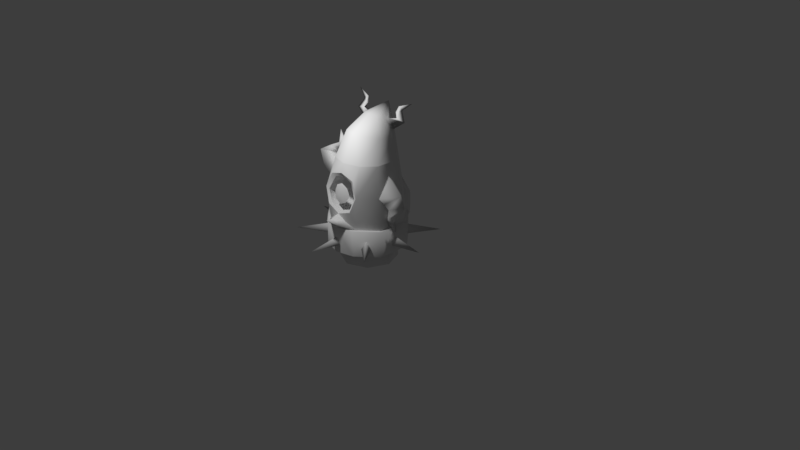 # Source: armos.blend  (saved by Blender 2.79.0; exported with 4.5.12 LTS)
import bpy
from mathutils import Matrix  # noqa: F401  (used for matrix-valued properties, if any)

bpy.ops.wm.read_factory_settings(use_empty=True)
scene = bpy.context.scene
scene.name = 'Scene'

# ---- collections
col_collection_1 = bpy.data.collections.new('Collection 1'); scene.collection.children.link(col_collection_1)

# ---- materials (node trees are filled in below, after node groups)
mat_m0armoss02_t = bpy.data.materials.new('m0ArmoSS02.t')
mat_m0armoss02_t.alpha_threshold = 0.0
mat_m0armoss02_t.use_transparent_shadow = False
mat_m0armoss02_t.specular_color = (0.449, 0.449, 0.449)
mat_m0armoss02_t.roughness = 0.5
mat_m0armoss02_t.specular_intensity = 1.0
mat_material = bpy.data.materials.new('Material')
mat_material.alpha_threshold = 0.0
mat_material.use_transparent_shadow = False
mat_material.roughness = 0.5
mat_m2armoss00_t = bpy.data.materials.new('m2ArmoSS00.t')
mat_m2armoss00_t.alpha_threshold = 0.0
mat_m2armoss00_t.use_transparent_shadow = False
mat_m2armoss00_t.specular_color = (0.449, 0.449, 0.449)
mat_m2armoss00_t.roughness = 0.5
mat_m2armoss00_t.specular_intensity = 1.0

# ---- material node trees

# ---- world
world_world = bpy.data.worlds.new('World'); scene.world = world_world
world_world.color = (0.04696, 0.04696, 0.04696)
world_world.use_sun_shadow = False
world_world.sun_shadow_jitter_overblur = 0.0
world_world.cycles.sampling_method = 'MANUAL'

# ---- cameras
cam_camera = bpy.data.cameras.new('Camera')
cam_camera.clip_end = 100.0
cam_camera.lens = 35.0
cam_camera.sensor_width = 32.0
cam_camera.sensor_height = 18.0
cam_camera.ortho_scale = 7.314
cam_camera.dof.focus_distance = 0.0
cam_camera.dof.aperture_fstop = 128.0

# ---- lights
light_lamp = bpy.data.lights.new('Lamp', 'POINT')
light_lamp.transmission_factor = 0.0
light_lamp.cutoff_distance = 30.0
light_lamp.energy = 100.0
light_lamp.shadow_buffer_clip_start = 1.001
light_lamp.shadow_soft_size = 0.1
light_lamp.shadow_maximum_resolution = 0.006
light_lamp.use_absolute_resolution = True

# ---- meshes
me_n0b0_001 = bpy.data.meshes.new('n0b0.001')
me_n0b0_001.from_pydata([(0.6455, 0.3697, 0.6455), (0.2747, 0.3179, 0.1477), (0.2112, 0.4733, 0.2112), (0.1477, 0.3179, 0.2747), (0.6455, 0.3697, -0.6455), (0.2747, 0.3179, -0.1477), (0.1477, 0.3179, -0.2747), (0.2112, 0.4733, -0.2112), (-0.6455, 0.3697, -0.6455), (-0.1477, 0.3179, -0.2747), (-0.2747, 0.3179, -0.1477), (-0.2112, 0.4733, -0.2112), (0.0, 0.3697, 0.9129), (0.08977, 0.3179, 0.2987), (0.0, 0.4733, 0.2987), (-0.08977, 0.3179, 0.2987), (0.9129, 0.3697, 0.0), (0.2987, 0.3179, 0.08977), (0.2987, 0.3179, -0.08977), (0.2987, 0.4733, 0.0), (-0.9129, 0.3697, 0.0), (-0.2987, 0.3179, -0.08977), (-0.2987, 0.3179, 0.08977), (-0.2987, 0.4733, 0.0), (-0.6455, 0.3697, 0.6455), (-0.2747, 0.3179, 0.1477), (-0.1477, 0.3179, 0.2747), (-0.2112, 0.4733, 0.2112)], [], [(0, 1, 2), (1, 0, 3), (2, 3, 0), (4, 5, 6), (5, 4, 7), (6, 7, 4), (8, 9, 10), (9, 8, 11), (10, 11, 8), (12, 13, 14), (13, 12, 15), (14, 15, 12), (16, 17, 18), (17, 16, 19), (18, 19, 16), (20, 21, 22), (21, 20, 23), (22, 23, 20), (24, 25, 26), (25, 24, 27), (26, 27, 24)])
me_n0b0_001.polygons.foreach_set('use_smooth', [True] * 21)
_k = set([(1, 2), (1, 3), (2, 3), (5, 6), (5, 7), (6, 7), (9, 10), (9, 11), (10, 11), (13, 14), (13, 15), (14, 15), (17, 18), (17, 19), (18, 19), (21, 22), (21, 23), (22, 23), (25, 26), (25, 27), (26, 27)])
me_n0b0_001.attributes.new('sharp_edge', 'BOOLEAN', 'EDGE').data.foreach_set('value', [ (min(e.vertices), max(e.vertices)) in _k for e in me_n0b0_001.edges])
_uv = me_n0b0_001.uv_layers.new(name='UVMap')
_uv.uv.foreach_set('vector', [0.9219, 0.625, 0.9492, 0.6211, 0.9453, 0.6289, 0.9492, 0.6211, 0.9219, 0.625, 0.9453, 0.6211, 0.9453, 0.6289, 0.9453, 0.6211, 0.9219, 0.625, 0.9922, 0.625, 0.9688, 0.6211, 0.9727, 0.6211, 0.9688, 0.6211, 0.9922, 0.625, 0.9688, 0.6289, 0.9727, 0.6211, 0.9688, 0.6289, 0.9922, 0.625, 0.9922, 0.625, 0.9727, 0.6211, 0.9688, 0.6211, 0.9727, 0.6211, 0.9922, 0.625, 0.9688, 0.6289, 0.9688, 0.6211, 0.9688, 0.6289, 0.9922, 0.625, 0.9102, 0.625, 0.9414, 0.6211, 0.9414, 0.6289, 0.9414, 0.6211, 0.9102, 0.625, 0.9414, 0.6211, 0.9414, 0.6289, 0.9414, 0.6211, 0.9102, 0.625, 0.957, 0.625, 0.9531, 0.6211, 0.9648, 0.6211, 0.9531, 0.6211, 0.957, 0.625, 0.957, 0.6289, 0.9648, 0.6211, 0.957, 0.6289, 0.957, 0.625, 0.957, 0.625, 0.9648, 0.6211, 0.9531, 0.6211, 0.9648, 0.6211, 0.957, 0.625, 0.957, 0.6289, 0.9531, 0.6211, 0.957, 0.6289, 0.957, 0.625, 0.9219, 0.625, 0.9492, 0.6211, 0.9453, 0.6211, 0.9492, 0.6211, 0.9219, 0.625, 0.9453, 0.6289, 0.9453, 0.6211, 0.9453, 0.6289, 0.9219, 0.625])
me_n0b0_001.materials.append(mat_m0armoss02_t)
me_n0b0_001.use_remesh_preserve_volume = False
me_n0b0_001.use_remesh_preserve_attributes = False
me_n0b0_001.use_mirror_vertex_groups = False
me_n0b0_001.update()
me_n0b0_001.normals_split_custom_set([tuple(v) for v in zip(*[iter([0.7071, -5.719e-06, 0.7071, 0.7215, -0.493, -0.4862, 0.1177, 0.9861, 0.1177, 0.7215, -0.493, -0.4862, 0.7071, -5.719e-06, 0.7071, -0.4862, -0.493, 0.7215, 0.1177, 0.9861, 0.1177, -0.4862, -0.493, 0.7215, 0.7071, -5.719e-06, 0.7071, 0.7071, -5.515e-06, -0.7071, 0.7215, -0.493, 0.4862, -0.4862, -0.493, -0.7215, 0.7215, -0.493, 0.4862, 0.7071, -5.515e-06, -0.7071, 0.1177, 0.9861, -0.1177, -0.4862, -0.493, -0.7215, 0.1177, 0.9861, -0.1177, 0.7071, -5.515e-06, -0.7071, -0.7071, -5.515e-06, -0.7071, 0.4862, -0.493, -0.7215, -0.7215, -0.493, 0.4862, 0.4862, -0.493, -0.7215, -0.7071, -5.515e-06, -0.7071, -0.1177, 0.9861, -0.1177, -0.7215, -0.493, 0.4862, -0.1177, 0.9861, -0.1177, -0.7071, -5.515e-06, -0.7071, 0.0, 0.0, 1.0, 0.8539, -0.493, 0.1664, 0.0, 0.9861, 0.1664, 0.8539, -0.493, 0.1664, 0.0, 0.0, 1.0, -0.8539, -0.493, 0.1664, 0.0, 0.9861, 0.1664, -0.8539, -0.493, 0.1664, 0.0, 0.0, 1.0, 1.0, 4.085e-07, -4.085e-07, 0.1664, -0.493, 0.8539, 0.1664, -0.493, -0.8539, 0.1664, -0.493, 0.8539, 1.0, 4.085e-07, -4.085e-07, 0.1664, 0.9861, -8.271e-08, 0.1664, -0.493, -0.8539, 0.1664, 0.9861, -8.271e-08, 1.0, 4.085e-07, -4.085e-07, -1.0, 4.085e-07, -4.085e-07, -0.1664, -0.493, -0.8539, -0.1664, -0.493, 0.8539, -0.1664, -0.493, -0.8539, -1.0, 4.085e-07, -4.085e-07, -0.1664, 0.9861, -8.271e-08, -0.1664, -0.493, 0.8539, -0.1664, 0.9861, -8.271e-08, -1.0, 4.085e-07, -4.085e-07, -0.7071, -5.107e-06, 0.7071, -0.7215, -0.493, -0.4862, 0.4862, -0.493, 0.7215, -0.7215, -0.493, -0.4862, -0.7071, -5.107e-06, 0.7071, -0.1177, 0.9861, 0.1177, 0.4862, -0.493, 0.7215, -0.1177, 0.9861, 0.1177, -0.7071, -5.107e-06, 0.7071])] * 3)])
me_n1b3 = bpy.data.meshes.new('n1b3')
me_n1b3.from_pydata([(0.0, 0.3111, -0.565), (-0.2195, 0.4521, -0.4603), (-0.1603, 0.4632, -0.565), (0.0, 0.2548, -0.4603), (0.2195, 0.4521, -0.4603), (0.2195, 0.6175, -0.4603), (0.1603, 0.7693, -0.565), (0.2195, 0.783, -0.4603), (-0.2195, 0.783, -0.4603), (-0.1603, 0.7693, -0.565), (0.0, 0.967, -0.4603), (0.0, 0.9385, -0.565), (0.1603, 0.4632, -0.565), (0.0, 0.4449, -0.6541), (0.07816, 0.5201, -0.6541), (-0.07816, 0.5201, -0.6541), (-0.07816, 0.6938, -0.6541), (0.0, 0.7742, -0.6541), (0.07816, 0.6938, -0.6541), (-0.2195, 0.6175, -0.4603), (0.0, 0.6061, -0.6865)], [], [(0, 1, 2), (1, 0, 3), (4, 3, 0), (5, 6, 7), (6, 5, 4), (2, 8, 9), (8, 2, 1), (9, 10, 11), (10, 9, 8), (6, 10, 7), (10, 6, 11), (12, 13, 14), (13, 12, 0), (15, 0, 2), (0, 15, 13), (16, 2, 9), (2, 16, 15), (17, 9, 11), (16, 9, 17), (18, 11, 6), (11, 18, 17), (12, 18, 6), (18, 12, 14), (6, 4, 12), (8, 1, 19), (0, 12, 4), (20, 18, 14), (17, 18, 20), (16, 17, 20), (15, 16, 20), (13, 15, 20), (20, 14, 13)])
me_n1b3.polygons.foreach_set('use_smooth', [True] * 32)
_k = set([(1, 3), (1, 19), (3, 4), (4, 5), (5, 7), (7, 10), (8, 10), (8, 19)])
me_n1b3.attributes.new('sharp_edge', 'BOOLEAN', 'EDGE').data.foreach_set('value', [ (min(e.vertices), max(e.vertices)) in _k for e in me_n1b3.edges])
_uv = me_n1b3.uv_layers.new(name='UVMap')
_uv.uv.foreach_set('vector', [0.7891, 0.2578, 0.3438, -0.0469, 0.4062, 0.0742, 0.3438, -0.0469, 0.7891, 0.2578, 0.8516, 0.2109, 0.9062, 0.7812, 0.8516, 0.2109, 0.7891, 0.2578, 0.7109, 0.9102, 0.4609, 0.918, 0.5195, 1.039, 0.4609, 0.918, 0.7109, 0.9102, 0.9062, 0.7812, 0.4062, 0.0742, -0.0391, 0.2148, 0.0508, 0.3164, -0.0391, 0.2148, 0.4062, 0.0742, 0.3438, -0.0469, 0.0508, 0.3164, 0.0273, 0.7734, 0.0586, 0.75, 0.0273, 0.7734, 0.0508, 0.3164, -0.0391, 0.2148, 0.4609, 0.918, 0.0273, 0.7734, 0.5195, 1.039, 0.0273, 0.7734, 0.4609, 0.918, 0.0586, 0.75, 0.8164, 0.6797, 0.6328, 0.3633, 0.6445, 0.5703, 0.6328, 0.3633, 0.8164, 0.6797, 0.7891, 0.2578, 0.4453, 0.2734, 0.7891, 0.2578, 0.4062, 0.0742, 0.7891, 0.2578, 0.4453, 0.2734, 0.6328, 0.3633, 0.2422, 0.4102, 0.4062, 0.0742, 0.0508, 0.3164, 0.4062, 0.0742, 0.2422, 0.4102, 0.4453, 0.2734, 0.25, 0.6211, 0.0508, 0.3164, 0.0586, 0.75, 0.2422, 0.4102, 0.0508, 0.3164, 0.25, 0.6211, 0.4414, 0.707, 0.0586, 0.75, 0.4609, 0.918, 0.0586, 0.75, 0.4414, 0.707, 0.25, 0.6211, 0.8164, 0.6797, 0.4414, 0.707, 0.4609, 0.918, 0.4414, 0.707, 0.8164, 0.6797, 0.6445, 0.5703, 0.4609, 0.918, 0.9062, 0.7812, 0.8164, 0.6797, -0.0391, 0.2148, 0.3438, -0.0469, 0.1484, 0.0859, 0.7891, 0.2578, 0.8164, 0.6797, 0.9062, 0.7812, 0.4453, 0.4883, 0.4414, 0.707, 0.6445, 0.5703, 0.25, 0.6211, 0.4414, 0.707, 0.4453, 0.4883, 0.2422, 0.4102, 0.25, 0.6211, 0.4453, 0.4883, 0.4453, 0.2734, 0.2422, 0.4102, 0.4453, 0.4883, 0.6328, 0.3633, 0.4453, 0.2734, 0.4453, 0.4883, 0.4453, 0.4883, 0.6445, 0.5703, 0.6328, 0.3633])
me_n1b3.materials.append(mat_material)
me_n1b3.use_remesh_preserve_volume = False
me_n1b3.use_remesh_preserve_attributes = False
me_n1b3.use_mirror_vertex_groups = False
me_n1b3.update()
me_n1b3.normals_split_custom_set([tuple(v) for v in zip(*[iter([-0.0001771, -0.7767, -0.6299, -0.8102, -0.3298, -0.4846, -0.7225, -0.3382, -0.603, -0.8102, -0.3298, -0.4846, -0.0001771, -0.7767, -0.6299, 0.0, -0.8809, -0.4733, 0.8102, -0.3299, -0.4846, 0.0, -0.8809, -0.4733, -0.0001771, -0.7767, -0.6299, 0.8705, 0.0, -0.4922, 0.7172, 0.3446, -0.6057, 0.7957, 0.3486, -0.4954, 0.7172, 0.3446, -0.6057, 0.8705, 0.0, -0.4922, 0.8102, -0.3299, -0.4846, -0.7225, -0.3382, -0.603, -0.7957, 0.3486, -0.4954, -0.7163, 0.3449, -0.6066, -0.7957, 0.3486, -0.4954, -0.7225, -0.3382, -0.603, -0.8102, -0.3298, -0.4846, -0.7163, 0.3449, -0.6066, -1.012e-07, 0.9361, -0.3517, -0.0002844, 0.8396, -0.5432, -1.012e-07, 0.9361, -0.3517, -0.7163, 0.3449, -0.6066, -0.7957, 0.3486, -0.4954, 0.7172, 0.3446, -0.6057, -1.012e-07, 0.9361, -0.3517, 0.7957, 0.3486, -0.4954, -1.012e-07, 0.9361, -0.3517, 0.7172, 0.3446, -0.6057, -0.0002844, 0.8396, -0.5432, 0.723, -0.338, -0.6025, -0.001987, -0.4551, -0.8904, 0.4968, -0.1973, -0.8451, -0.001987, -0.4551, -0.8904, 0.723, -0.338, -0.6025, -0.0001771, -0.7767, -0.6299, -0.4968, -0.1986, -0.8448, -0.0001771, -0.7767, -0.6299, -0.7225, -0.3382, -0.603, -0.0001771, -0.7767, -0.6299, -0.4968, -0.1986, -0.8448, -0.001987, -0.4551, -0.8904, -0.4941, 0.1709, -0.8525, -0.7225, -0.3382, -0.603, -0.7163, 0.3449, -0.6066, -0.7225, -0.3382, -0.603, -0.4941, 0.1709, -0.8525, -0.4968, -0.1986, -0.8448, -0.003495, 0.402, -0.9156, -0.7163, 0.3449, -0.6066, -0.0002844, 0.8396, -0.5432, -0.4941, 0.1709, -0.8525, -0.7163, 0.3449, -0.6066, -0.003495, 0.402, -0.9156, 0.4941, 0.169, -0.8528, -0.0002844, 0.8396, -0.5432, 0.7172, 0.3446, -0.6057, -0.0002844, 0.8396, -0.5432, 0.4941, 0.169, -0.8528, -0.003495, 0.402, -0.9156, 0.723, -0.338, -0.6025, 0.4941, 0.169, -0.8528, 0.7172, 0.3446, -0.6057, 0.4941, 0.169, -0.8528, 0.723, -0.338, -0.6025, 0.4968, -0.1973, -0.8451, 0.7172, 0.3446, -0.6057, 0.8102, -0.3299, -0.4846, 0.723, -0.338, -0.6025, -0.7957, 0.3486, -0.4954, -0.8102, -0.3298, -0.4846, -1.0, -4.797e-05, -4.371e-08, -0.0001771, -0.7767, -0.6299, 0.723, -0.338, -0.6025, 0.8102, -0.3299, -0.4846, 0.0, -0.002551, -1.0, 0.4941, 0.169, -0.8528, 0.4968, -0.1973, -0.8451, -0.003495, 0.402, -0.9156, 0.4941, 0.169, -0.8528, 0.0, -0.002551, -1.0, -0.4941, 0.1709, -0.8525, -0.003495, 0.402, -0.9156, 0.0, -0.002551, -1.0, -0.4968, -0.1986, -0.8448, -0.4941, 0.1709, -0.8525, 0.0, -0.002551, -1.0, -0.001987, -0.4551, -0.8904, -0.4968, -0.1986, -0.8448, 0.0, -0.002551, -1.0, 0.0, -0.002551, -1.0, 0.4968, -0.1973, -0.8451, -0.001987, -0.4551, -0.8904])] * 3)])
me_n0b0 = bpy.data.meshes.new('n0b0')
me_n0b0.from_pydata([(-0.4925, 1.205, 0.02689), (-0.4022, 1.177, 0.02228), (-0.6361, 1.127, -0.0897), (-0.6396, 1.123, 0.1769), (-0.7222, 1.28, 0.1535), (-0.5237, 1.266, 0.02981), (-0.7183, 1.28, -0.06637), (-0.5433, 1.377, -0.04304), (-0.5457, 1.379, 0.1302), (-0.425, 1.437, 0.08688), (-0.4721, 1.321, 0.03273), (-0.3421, 1.437, 0.03815), (-0.4234, 1.437, 0.0002688), (-0.4389, 1.596, 0.04358), (0.0, 1.701, 0.2209), (0.0, 1.367, 0.3834), (0.1755, 1.69, 0.1729), (0.2872, 1.666, 0.03581), (0.1059, 1.875, -0.06625), (0.1733, 1.853, -0.1297), (0.0, 1.98, -0.3602), (0.1733, 1.833, -0.1878), (0.1733, 1.82, -0.2424), (0.3035, 1.863, -0.2027), (0.3035, 1.844, -0.2538), (0.2598, 1.922, -0.2308), (0.2598, 1.899, -0.2681), (0.2778, 1.991, -0.2634), (0.2778, 1.981, -0.2933), (0.4625, 2.056, -0.3047), (0.3356, 1.95, -0.2647), (0.6281, 1.027, 0.02689), (0.4396, 0.991, -0.1632), (0.4952, 0.9259, -0.0897), (0.4916, 0.9228, 0.1769), (0.5424, 0.8549, 0.1535), (0.6948, 0.8885, 0.02981), (0.4977, 0.7287, 0.1302), (0.5779, 0.727, 0.03273), (0.464, 0.6035, 0.08688), (0.5339, 0.6622, 0.03815), (0.5627, 0.5258, 0.04358), (0.4651, 0.6046, 0.0002688), (-0.2229, 1.367, 0.3213), (-0.1755, 1.69, 0.1729), (-0.1059, 1.875, -0.06625), (-0.1733, 1.853, -0.1297), (-0.1733, 1.833, -0.1878), (-0.1733, 1.82, -0.2424), (-0.3035, 1.844, -0.2538), (-0.4173, 1.828, -0.2289), (-0.3356, 1.95, -0.2647), (-0.2598, 1.922, -0.2308), (-0.2778, 1.991, -0.2634), (-0.2778, 1.981, -0.2933), (-0.4625, 2.056, -0.3047), (-0.3575, 0.5697, 0.3637), (-0.2367, 0.5697, 0.47), (0.2367, 0.2287, 0.47), (0.2367, 0.5697, 0.47), (0.3575, 0.5697, 0.3637), (0.4904, 0.5697, 0.2336), (0.4592, 0.5697, -0.179), (0.4904, 0.5697, 0.00139), (0.4904, 0.5697, -0.1976), (0.4904, 0.2287, 0.00139), (-0.1884, 1.191, 0.408), (-0.1446, 1.156, 0.3879), (-0.2306, 0.978, 0.4237), (-0.2716, 1.001, 0.4383), (-0.1628, 0.8166, 0.4437), (-0.1922, 0.8038, 0.4684), (0.0, 0.7632, 0.4536), (0.1628, 0.8166, 0.4437), (-0.2872, 1.666, 0.03581), (-0.2491, 1.713, -0.2014), (-0.3035, 1.863, -0.2027), (-0.2598, 1.899, -0.2681), (-0.1119, 0.6527, 0.4629), (-0.4592, 0.5697, -0.179), (-0.4396, 0.991, -0.1632), (-0.1059, 1.792, -0.3201), (0.0, 1.786, -0.3564), (0.2178, 0.4598, -0.4565), (0.2486, 0.4598, -0.4565), (-0.2486, 0.4598, -0.4565), (0.2444, 0.5683, 0.4081), (0.2716, 1.001, 0.4383), (0.1922, 0.8038, 0.4684), (0.4396, 0.9849, 0.2136), (0.4592, 0.5697, 0.2114), (0.2442, 1.005, -0.357), (0.2591, 0.5697, -0.3981), (0.2521, 0.7944, -0.3745), (-0.3648, 1.367, -0.1511), (-0.3648, 1.367, 0.153), (-0.4904, 0.2287, 0.2336), (-0.2367, 0.2287, 0.47), (-0.3575, 0.2287, 0.3637), (-0.2498, 0.2287, 0.2451), (-0.4904, 0.2287, 0.00139), (-0.3472, 0.2287, -0.3524), (0.0, 1.248, 0.4161), (0.2229, 1.367, 0.3213), (0.3648, 1.367, 0.153), (0.3928, 1.219, 0.02228), (0.2491, 1.713, -0.2014), (0.1059, 1.792, -0.3201), (0.2872, 1.623, -0.1735), (0.1755, 1.593, -0.3056), (0.3648, 1.367, -0.1511), (0.2072, 1.363, -0.3204), (0.0, 1.578, -0.3686), (-0.1755, 1.593, -0.3056), (-0.2072, 1.363, -0.3204), (-0.4904, 0.5697, 0.2336), (-0.4904, 0.5697, 0.00139), (-0.4904, 0.5697, -0.1976), (-0.3472, 0.5697, -0.3524), (-0.08725, 0.6327, 0.5623), (-0.2444, 0.5683, 0.4081), (0.0, 0.6954, 0.5631), (0.0, 0.7019, 0.6685), (0.08725, 0.6327, 0.5623), (0.0, 0.5697, 0.5315), (0.0, 1.192, 0.3805), (0.1884, 1.191, 0.408), (0.1446, 1.156, 0.3879), (0.2306, 0.978, 0.4237), (-0.2498, 0.2287, -0.245), (-0.3762, 0.1186, 0.0), (-0.2622, 0.1186, -0.2622), (0.0, 0.1186, -0.3762), (0.2622, -1.676e-08, -0.2622), (0.0, 0.1186, 0.3762), (-0.2622, 0.1186, 0.2622), (-0.2622, -1.676e-08, -0.2622), (0.2622, 0.1186, -0.2622), (0.3762, 0.1186, 0.0), (0.3762, 3.725e-09, 0.0), (0.2622, 1.304e-08, 0.2622), (0.2498, 0.2287, -0.245), (0.2486, 0.2287, -0.4565), (0.0, 0.2287, -0.4565), (-0.2486, 0.2287, -0.4565), (0.2622, 0.1186, 0.2622), (0.0, 0.7351, 0.4832), (0.1119, 0.6527, 0.4629), (-0.2486, 0.5697, -0.4565), (-0.2591, 0.5697, -0.3981), (-0.2872, 1.623, -0.1735), (0.2429, 0.7954, -0.4565), (-0.2178, 0.7749, -0.4565), (0.3472, 0.5697, -0.3524), (0.3472, 0.2287, -0.3524), (0.0, 1.007, -0.4565), (-0.2521, 0.7944, -0.3745), (0.0, 1.007, -0.4168), (0.0, 1.363, -0.3877), (-0.2442, 1.005, -0.357), (0.4173, 1.828, -0.2289), (0.5007, 0.728, -0.04304), (0.5462, 0.854, -0.06637), (0.0, 3.725e-09, 0.0), (0.0, -1.676e-08, 0.3762), (-0.2622, 1.304e-08, 0.2622), (0.0, 1.885, -0.03784), (0.0, 1.304e-08, -0.3762), (-0.3762, 3.725e-09, 0.0), (0.0, 0.9546, -0.4565), (-0.159, 0.7626, -0.5537), (0.0, 0.9297, -0.5537), (0.159, 0.7626, -0.5537), (0.2498, 0.2287, 0.2451), (0.0, 0.2287, 0.5315), (0.4904, 0.2287, 0.2336), (0.4904, 0.2287, -0.1976), (-0.4396, 0.9849, 0.2136), (-0.2429, 0.7954, -0.4565), (0.2178, 0.6173, -0.4565), (0.2178, 0.7749, -0.4565), (0.2486, 0.5697, -0.4565), (-0.159, 0.4696, -0.5537), (-0.2178, 0.4598, -0.4565), (0.159, 0.4696, -0.5537), (0.07949, 0.6919, -0.6402), (0.07949, 0.5225, -0.6402), (0.0, 0.7705, -0.6402), (-0.07949, 0.6919, -0.6402), (-0.07949, 0.5225, -0.6402), (-0.4904, 0.2287, -0.1976), (0.0, 0.3166, -0.5537), (0.0, 0.4489, -0.6402), (-0.4592, 0.5697, 0.2114), (0.0, 0.2719, -0.4565), (0.0, 0.6063, -0.671), (-0.2178, 0.6173, -0.4565), (0.3575, 0.2287, 0.3637)], [], [(80, 0, 1), (0, 80, 2), (3, 2, 80), (2, 3, 4), (0, 4, 3), (4, 0, 5), (6, 5, 0), (5, 6, 7), (8, 7, 6), (7, 8, 9), (10, 9, 8), (9, 10, 11), (7, 11, 10), (11, 7, 12), (9, 12, 7), (12, 9, 13), (11, 13, 9), (13, 11, 12), (103, 14, 15), (14, 103, 16), (17, 16, 103), (16, 17, 18), (19, 18, 17), (18, 19, 20), (21, 20, 19), (20, 21, 22), (23, 22, 21), (22, 23, 24), (25, 24, 23), (24, 25, 26), (27, 26, 25), (26, 27, 28), (29, 28, 27), (28, 29, 30), (27, 30, 29), (30, 27, 25), (31, 105, 89), (105, 31, 32), (33, 32, 31), (32, 33, 89), (34, 89, 33), (89, 34, 31), (35, 31, 34), (31, 35, 36), (37, 36, 35), (36, 37, 38), (39, 38, 37), (38, 39, 40), (41, 40, 39), (40, 41, 42), (39, 42, 41), (42, 39, 37), (14, 43, 15), (43, 14, 44), (45, 44, 14), (44, 45, 46), (20, 46, 45), (46, 20, 47), (48, 47, 20), (47, 48, 49), (50, 49, 48), (49, 50, 51), (52, 51, 50), (51, 52, 53), (54, 53, 52), (53, 54, 55), (51, 55, 54), (55, 51, 53), (97, 56, 98), (56, 97, 57), (174, 57, 97), (57, 174, 124), (58, 124, 174), (124, 58, 59), (60, 59, 58), (59, 60, 90), (61, 90, 60), (90, 61, 62), (63, 62, 61), (62, 63, 64), (65, 64, 63), (64, 65, 176), (66, 67, 102), (67, 66, 68), (69, 68, 66), (68, 69, 70), (71, 70, 69), (70, 71, 72), (146, 72, 71), (72, 146, 73), (88, 73, 146), (73, 88, 87), (44, 95, 43), (95, 44, 74), (46, 74, 44), (74, 46, 75), (47, 75, 46), (75, 47, 76), (49, 76, 47), (76, 49, 77), (51, 77, 49), (77, 51, 54), (71, 78, 146), (78, 71, 120), (69, 120, 71), (120, 69, 193), (177, 193, 69), (193, 177, 79), (80, 79, 177), (79, 80, 149), (156, 149, 80), (52, 77, 54), (77, 52, 76), (50, 76, 52), (76, 50, 75), (48, 75, 50), (75, 48, 81), (20, 81, 48), (81, 20, 82), (181, 179, 180), (179, 181, 83), (84, 83, 181), (83, 84, 194), (143, 194, 84), (194, 143, 183), (85, 183, 143), (183, 85, 148), (86, 87, 88), (87, 86, 89), (90, 89, 86), (89, 90, 32), (62, 32, 90), (32, 62, 91), (92, 91, 62), (91, 92, 93), (1, 94, 80), (94, 1, 95), (177, 95, 1), (95, 177, 43), (69, 43, 177), (43, 69, 66), (96, 97, 98), (97, 96, 99), (100, 99, 96), (99, 100, 129), (190, 129, 100), (129, 190, 101), (126, 15, 102), (15, 126, 103), (87, 103, 126), (103, 87, 104), (89, 104, 87), (104, 89, 105), (106, 22, 24), (22, 106, 107), (108, 107, 106), (107, 108, 109), (110, 109, 108), (109, 110, 111), (107, 20, 22), (20, 107, 82), (112, 82, 107), (82, 112, 113), (158, 113, 112), (113, 158, 114), (115, 100, 96), (100, 115, 116), (79, 116, 115), (116, 79, 117), (118, 117, 79), (117, 118, 101), (119, 78, 120), (78, 119, 121), (122, 121, 119), (121, 122, 123), (124, 123, 122), (123, 124, 86), (125, 102, 67), (102, 125, 126), (127, 126, 125), (126, 127, 87), (128, 87, 127), (87, 128, 73), (129, 130, 99), (130, 129, 131), (132, 131, 129), (131, 132, 167), (133, 167, 132), (99, 134, 173), (134, 99, 135), (130, 135, 99), (135, 130, 168), (136, 168, 130), (197, 60, 58), (60, 197, 61), (175, 61, 197), (61, 175, 63), (65, 63, 175), (120, 57, 124), (57, 120, 56), (115, 56, 120), (56, 115, 98), (96, 98, 115), (141, 132, 129), (132, 141, 137), (138, 137, 141), (137, 138, 139), (140, 139, 138), (141, 142, 154), (142, 141, 143), (129, 143, 141), (143, 129, 144), (101, 144, 129), (173, 138, 141), (138, 173, 145), (134, 145, 173), (145, 134, 164), (165, 164, 134), (121, 146, 78), (146, 121, 147), (123, 147, 121), (147, 123, 86), (148, 79, 149), (79, 148, 118), (144, 118, 148), (118, 144, 101), (150, 114, 94), (114, 150, 113), (81, 113, 150), (113, 81, 82), (74, 94, 95), (94, 74, 150), (75, 150, 74), (150, 75, 81), (180, 151, 181), (151, 180, 155), (169, 155, 180), (155, 169, 152), (64, 92, 62), (92, 64, 153), (176, 153, 64), (153, 176, 154), (178, 157, 155), (157, 178, 156), (148, 156, 178), (156, 148, 149), (157, 114, 158), (114, 157, 159), (156, 159, 157), (159, 156, 80), (160, 24, 26), (24, 160, 106), (21, 106, 160), (106, 21, 19), (30, 26, 28), (26, 30, 160), (23, 160, 30), (160, 23, 21), (161, 36, 38), (36, 161, 162), (35, 162, 161), (162, 35, 34), (163, 164, 165), (164, 163, 140), (139, 140, 163), (166, 18, 20), (18, 166, 16), (14, 16, 166), (161, 42, 37), (42, 161, 40), (38, 40, 161), (112, 111, 158), (111, 112, 109), (107, 109, 112), (104, 17, 103), (17, 104, 108), (110, 108, 104), (163, 136, 167), (136, 163, 168), (165, 168, 163), (157, 91, 93), (91, 157, 111), (158, 111, 157), (169, 170, 152), (170, 169, 171), (172, 171, 169), (173, 58, 174), (58, 173, 175), (65, 175, 173), (141, 65, 173), (65, 141, 176), (154, 176, 141), (66, 15, 43), (15, 66, 102), (159, 94, 114), (94, 159, 80), (151, 157, 93), (157, 151, 155), (165, 135, 168), (135, 165, 134), (133, 137, 139), (137, 133, 132), (136, 131, 167), (131, 136, 130), (145, 140, 138), (140, 145, 164), (181, 93, 92), (93, 181, 151), (10, 5, 7), (5, 10, 8), (0, 177, 1), (177, 0, 3), (8, 4, 5), (4, 8, 6), (2, 6, 0), (6, 2, 4), (33, 162, 34), (162, 33, 31), (99, 174, 97), (174, 99, 173), (148, 196, 183), (196, 148, 152), (147, 88, 146), (88, 147, 86), (178, 152, 148), (152, 178, 155), (108, 19, 17), (19, 108, 106), (45, 166, 20), (166, 45, 14), (119, 124, 122), (124, 119, 120), (179, 172, 180), (172, 179, 83), (84, 154, 142), (154, 84, 181), (182, 152, 170), (152, 182, 183), (184, 185, 172), (185, 184, 186), (133, 163, 167), (163, 133, 139), (185, 171, 172), (171, 185, 187), (59, 86, 124), (86, 59, 90), (187, 170, 171), (170, 187, 188), (188, 182, 170), (182, 188, 189), (116, 190, 100), (190, 116, 117), (189, 191, 182), (191, 189, 192), (181, 153, 154), (153, 181, 92), (193, 115, 120), (115, 193, 79), (184, 192, 186), (192, 184, 191), (191, 183, 182), (183, 191, 194), (83, 191, 184), (191, 83, 194), (32, 111, 110), (111, 32, 91), (105, 110, 104), (110, 105, 32), (187, 185, 195), (195, 185, 186), (172, 83, 184), (188, 187, 195), (189, 188, 195), (192, 189, 195), (195, 186, 192), (144, 148, 85), (142, 143, 84), (143, 144, 85), (23, 30, 25), (152, 183, 196), (35, 161, 37), (162, 31, 36), (58, 175, 197), (169, 180, 172), (80, 177, 3), (101, 190, 117)])
me_n0b0.polygons.foreach_set('use_smooth', [True] * 386)
_k = set([(1, 80), (1, 177), (15, 43), (15, 103), (32, 89), (32, 105), (43, 95), (58, 174), (58, 197), (62, 90), (62, 92), (65, 175), (65, 176), (66, 69), (66, 102), (67, 68), (67, 125), (68, 70), (69, 71), (70, 72), (71, 146), (72, 73), (73, 128), (78, 120), (78, 146), (79, 149), (79, 193), (80, 177), (83, 179), (83, 194), (84, 142), (84, 181), (85, 144), (85, 148), (86, 90), (86, 124), (86, 147), (87, 88), (87, 126), (88, 146), (89, 105), (92, 93), (92, 181), (93, 157), (94, 95), (94, 114), (96, 98), (96, 100), (97, 98), (97, 174), (99, 129), (99, 173), (100, 190), (101, 144), (101, 190), (102, 126), (103, 104), (104, 110), (110, 111), (111, 158), (114, 158), (120, 124), (120, 193), (125, 127), (127, 128), (129, 141), (133, 139), (133, 167), (136, 167), (136, 168), (139, 140), (140, 164), (141, 173), (142, 143), (142, 154), (143, 144), (146, 147), (148, 149), (148, 178), (149, 156), (151, 155), (151, 181), (152, 169), (152, 196), (154, 176), (155, 178), (156, 157), (164, 165), (165, 168), (169, 180), (175, 197), (179, 180), (183, 194), (183, 196)])
me_n0b0.attributes.new('sharp_edge', 'BOOLEAN', 'EDGE').data.foreach_set('value', [ (min(e.vertices), max(e.vertices)) in _k for e in me_n0b0.edges])
_uv = me_n0b0.uv_layers.new(name='UVMap')
_uv.uv.foreach_set('vector', [1.648, 3.238, 1.438, 3.238, 1.465, 3.238, 1.438, 3.238, 1.648, 3.238, 1.512, 3.238, 1.516, 2.996, 1.512, 3.238, 1.648, 3.238, 1.512, 3.238, 1.516, 2.996, 1.359, 2.996, 1.438, 3.238, 1.359, 2.996, 1.516, 2.996, 1.359, 2.996, 1.438, 3.238, 1.375, 3.238, 1.359, 3.238, 1.375, 3.238, 1.438, 3.238, 1.375, 3.238, 1.359, 3.238, 1.262, 3.238, 1.262, 2.996, 1.262, 3.238, 1.359, 3.238, 1.262, 3.238, 1.262, 2.996, 1.203, 2.996, 1.32, 3.238, 1.203, 2.996, 1.262, 2.996, 1.203, 2.996, 1.32, 3.238, 1.203, 3.238, 1.262, 3.238, 1.203, 3.238, 1.32, 3.238, 1.203, 3.238, 1.262, 3.238, 1.207, 3.238, 1.203, 2.996, 1.207, 3.238, 1.262, 3.238, 1.207, 3.238, 1.203, 2.996, 1.043, 2.992, 1.203, 3.238, 1.043, 2.992, 1.203, 2.996, 1.043, 2.992, 1.203, 3.238, 1.207, 3.238, 1.141, 1.867, 1.074, 1.594, 1.066, 1.867, 1.074, 1.594, 1.141, 1.867, 1.145, 1.605, 1.293, 1.633, 1.145, 1.605, 1.141, 1.867, 1.145, 1.605, 1.293, 1.633, 1.164, 1.184, 1.223, 1.23, 1.164, 1.184, 1.293, 1.633, 1.164, 1.184, 1.223, 1.23, 1.566, 1.004, 1.254, 1.234, 1.566, 1.004, 1.223, 1.23, 1.566, 1.004, 1.254, 1.234, 1.301, 1.227, 1.258, 1.203, 1.301, 1.227, 1.254, 1.234, 1.301, 1.227, 1.258, 1.203, 1.297, 1.207, 1.262, 1.152, 1.297, 1.207, 1.258, 1.203, 1.297, 1.207, 1.262, 1.152, 1.293, 1.16, 1.262, 1.094, 1.293, 1.16, 1.262, 1.152, 1.293, 1.16, 1.262, 1.094, 1.285, 1.094, 1.273, 1.031, 1.285, 1.094, 1.262, 1.094, 1.285, 1.094, 1.273, 1.031, 1.277, 1.125, 1.262, 1.094, 1.277, 1.125, 1.273, 1.031, 1.277, 1.125, 1.262, 1.094, 1.262, 1.152, 2.191, 3.004, 2.09, 3.0, 2.121, 3.191, 2.09, 3.0, 2.191, 3.004, 2.117, 3.191, 2.219, 3.18, 2.117, 3.191, 2.191, 3.004, 2.117, 3.191, 2.219, 3.18, 2.121, 3.191, 2.223, 3.184, 2.121, 3.191, 2.219, 3.18, 2.121, 3.191, 2.223, 3.184, 2.191, 3.004, 2.281, 3.184, 2.191, 3.004, 2.223, 3.184, 2.191, 3.004, 2.281, 3.184, 2.266, 3.0, 2.332, 3.184, 2.266, 3.0, 2.281, 3.184, 2.266, 3.0, 2.332, 3.184, 2.348, 2.996, 2.383, 3.18, 2.348, 2.996, 2.332, 3.184, 2.348, 2.996, 2.383, 3.18, 2.398, 2.996, 2.445, 3.0, 2.398, 2.996, 2.383, 3.18, 2.398, 2.996, 2.445, 3.0, 2.383, 3.176, 2.383, 3.18, 2.383, 3.176, 2.445, 3.0, 2.383, 3.176, 2.383, 3.18, 2.332, 3.184, 1.074, 1.594, 1.141, 1.867, 1.066, 1.867, 1.141, 1.867, 1.074, 1.594, 1.145, 1.605, 1.164, 1.184, 1.145, 1.605, 1.074, 1.594, 1.145, 1.605, 1.164, 1.184, 1.223, 1.23, 1.566, 1.004, 1.223, 1.23, 1.164, 1.184, 1.223, 1.23, 1.566, 1.004, 1.254, 1.234, 1.301, 1.227, 1.254, 1.234, 1.566, 1.004, 1.254, 1.234, 1.301, 1.227, 1.297, 1.207, 1.285, 1.223, 1.297, 1.207, 1.301, 1.227, 1.297, 1.207, 1.285, 1.223, 1.277, 1.125, 1.262, 1.152, 1.277, 1.125, 1.285, 1.223, 1.277, 1.125, 1.262, 1.152, 1.262, 1.094, 1.285, 1.094, 1.262, 1.094, 1.262, 1.152, 1.262, 1.094, 1.285, 1.094, 1.273, 1.031, 1.277, 1.125, 1.273, 1.031, 1.285, 1.094, 1.273, 1.031, 1.277, 1.125, 1.262, 1.094, 2.578, 1.004, 2.988, 1.527, 2.988, 1.004, 2.988, 1.527, 2.578, 1.004, 2.578, 1.527, 2.988, 1.004, 2.578, 1.527, 2.578, 1.004, 2.578, 1.527, 2.988, 1.004, 2.988, 1.527, 2.578, 1.004, 2.988, 1.527, 2.988, 1.004, 2.988, 1.527, 2.578, 1.004, 2.578, 1.527, 2.988, 1.527, 2.578, 1.527, 2.578, 1.004, 2.578, 1.527, 2.988, 1.527, 2.578, 1.527, 2.578, 1.527, 2.578, 1.527, 2.988, 1.527, 2.578, 1.527, 2.578, 1.527, 2.578, 1.527, 2.988, 1.527, 2.578, 1.527, 2.578, 1.527, 2.578, 1.527, 2.988, 1.527, 2.578, 1.527, 2.988, 1.004, 2.578, 1.527, 2.988, 1.527, 2.578, 1.527, 2.988, 1.004, 2.578, 1.004, 3.008, 0.5508, 3.188, 0.5469, 3.008, 0.6562, 3.188, 0.5469, 3.008, 0.5508, 3.188, 0.4961, 3.008, 0.5, 3.188, 0.4961, 3.008, 0.5508, 3.188, 0.4961, 3.008, 0.5, 3.188, 0.3516, 3.008, 0.3477, 3.188, 0.3516, 3.008, 0.5, 3.188, 0.3516, 3.008, 0.3477, 3.188, 0.2656, 3.008, 0.2617, 3.188, 0.2656, 3.008, 0.3477, 3.188, 0.2656, 3.008, 0.2617, 3.188, 0.3516, 3.008, 0.3477, 3.188, 0.3516, 3.008, 0.2617, 3.188, 0.3516, 3.008, 0.3477, 3.008, 0.5, 1.145, 1.605, 1.25, 1.867, 1.141, 1.867, 1.25, 1.867, 1.145, 1.605, 1.293, 1.633, 1.223, 1.23, 1.293, 1.633, 1.145, 1.605, 1.293, 1.633, 1.223, 1.23, 1.32, 1.297, 1.254, 1.234, 1.32, 1.297, 1.223, 1.23, 1.32, 1.297, 1.254, 1.234, 1.258, 1.203, 1.297, 1.207, 1.258, 1.203, 1.254, 1.234, 1.258, 1.203, 1.297, 1.207, 1.293, 1.16, 1.277, 1.125, 1.293, 1.16, 1.297, 1.207, 1.293, 1.16, 1.277, 1.125, 1.285, 1.094, 2.008, 2.238, 2.113, 2.059, 2.008, 2.113, 2.113, 2.059, 2.008, 2.238, 2.238, 2.098, 2.047, 2.379, 2.238, 2.098, 2.008, 2.238, 2.238, 2.098, 2.047, 2.379, 2.32, 2.098, 2.324, 2.418, 2.32, 2.098, 2.047, 2.379, 2.32, 2.098, 2.324, 2.418, 2.426, 2.098, 2.41, 2.418, 2.426, 2.098, 2.324, 2.418, 2.426, 2.098, 2.41, 2.418, 2.48, 2.098, 2.473, 2.258, 2.48, 2.098, 2.41, 2.418, 1.262, 1.152, 1.293, 1.16, 1.285, 1.094, 1.293, 1.16, 1.262, 1.152, 1.258, 1.203, 1.285, 1.223, 1.258, 1.203, 1.262, 1.152, 1.258, 1.203, 1.285, 1.223, 1.32, 1.297, 1.301, 1.227, 1.32, 1.297, 1.285, 1.223, 1.32, 1.297, 1.301, 1.227, 1.355, 1.234, 1.566, 1.004, 1.355, 1.234, 1.301, 1.227, 1.355, 1.234, 1.566, 1.004, 1.383, 1.234, 3.793, 2.527, 3.562, 2.598, 3.562, 2.664, 3.562, 2.598, 3.793, 2.527, 3.562, 2.352, 3.793, 2.352, 3.562, 2.352, 3.793, 2.527, 3.562, 2.352, 3.793, 2.352, 3.238, 2.027, 3.305, 1.996, 3.238, 2.027, 3.793, 2.352, 3.238, 2.027, 3.305, 1.996, 3.562, 2.352, 3.793, 2.352, 3.562, 2.352, 3.305, 1.996, 3.562, 2.352, 3.793, 2.352, 3.793, 2.527, 2.238, 2.098, 2.047, 2.379, 2.008, 2.238, 2.047, 2.379, 2.238, 2.098, 2.324, 2.418, 2.32, 2.098, 2.324, 2.418, 2.238, 2.098, 2.324, 2.418, 2.32, 2.098, 2.41, 2.418, 2.426, 2.098, 2.41, 2.418, 2.32, 2.098, 2.41, 2.418, 2.426, 2.098, 2.461, 2.418, 2.48, 2.098, 2.461, 2.418, 2.426, 2.098, 2.461, 2.418, 2.48, 2.098, 2.473, 2.258, 2.371, 2.492, 2.414, 2.68, 2.41, 2.418, 2.414, 2.68, 2.371, 2.492, 2.34, 2.68, 2.324, 2.418, 2.34, 2.68, 2.371, 2.492, 2.34, 2.68, 2.324, 2.418, 2.18, 2.699, 2.047, 2.379, 2.18, 2.699, 2.324, 2.418, 2.18, 2.699, 2.047, 2.379, 2.004, 2.543, 2.008, 0.2422, 2.008, 0.1523, 2.008, 0.1914, 2.008, 0.1523, 2.008, 0.2422, 2.234, 0.2422, 2.008, 0.332, 2.234, 0.2422, 2.008, 0.2422, 2.234, 0.2422, 2.008, 0.332, 2.234, 0.4141, 2.008, 0.4141, 2.234, 0.4141, 2.008, 0.332, 2.234, 0.4141, 2.008, 0.4141, 2.008, 0.457, 2.004, 2.543, 2.09, 2.711, 2.004, 2.672, 2.09, 2.711, 2.004, 2.543, 2.18, 2.699, 2.047, 2.379, 2.18, 2.699, 2.004, 2.543, 2.18, 2.699, 2.047, 2.379, 2.34, 2.68, 2.324, 2.418, 2.34, 2.68, 2.047, 2.379, 2.34, 2.68, 2.324, 2.418, 2.371, 2.508, 1.32, 1.297, 1.301, 1.227, 1.297, 1.207, 1.301, 1.227, 1.32, 1.297, 1.355, 1.234, 1.441, 1.668, 1.355, 1.234, 1.32, 1.297, 1.355, 1.234, 1.441, 1.668, 1.543, 1.688, 1.422, 1.867, 1.543, 1.688, 1.441, 1.668, 1.543, 1.688, 1.422, 1.867, 1.527, 1.867, 1.355, 1.234, 1.566, 1.004, 1.301, 1.227, 1.566, 1.004, 1.355, 1.234, 1.383, 1.234, 1.637, 1.699, 1.383, 1.234, 1.355, 1.234, 1.383, 1.234, 1.637, 1.699, 1.543, 1.688, 1.637, 1.867, 1.543, 1.688, 1.637, 1.699, 1.543, 1.688, 1.637, 1.867, 1.527, 1.867, 2.578, 1.527, 2.988, 1.004, 2.578, 1.004, 2.988, 1.004, 2.578, 1.527, 2.988, 1.527, 2.578, 1.527, 2.988, 1.527, 2.578, 1.527, 2.988, 1.527, 2.578, 1.527, 2.578, 1.527, 2.988, 1.527, 2.578, 1.527, 2.578, 1.527, 2.578, 1.527, 2.988, 1.527, 2.988, 1.004, 0.2734, 2.125, 0.4336, 2.141, 0.4336, 2.211, 0.4336, 2.141, 0.2734, 2.125, 0.2734, 2.0, 0.0586, 2.0, 0.2734, 2.0, 0.2734, 2.125, 0.2734, 2.0, 0.0586, 2.0, 0.2734, 2.125, 0.2734, 2.211, 0.2734, 2.125, 0.0586, 2.0, 0.2734, 2.125, 0.2734, 2.211, 0.4336, 2.211, 3.188, 0.6484, 3.008, 0.6562, 3.188, 0.5469, 3.008, 0.6562, 3.188, 0.6484, 3.008, 0.5508, 3.188, 0.5469, 3.008, 0.5508, 3.188, 0.6484, 3.008, 0.5508, 3.188, 0.5469, 3.008, 0.5, 3.188, 0.4961, 3.008, 0.5, 3.188, 0.5469, 3.008, 0.5, 3.188, 0.4961, 3.188, 0.3516, 1.715, 0.1328, 1.484, 0.0781, 1.258, 0.1328, 1.484, 0.0781, 1.715, 0.1328, 1.73, 0.0781, 1.836, 0.0781, 1.73, 0.0781, 1.715, 0.1328, 1.73, 0.0781, 1.836, 0.0781, 1.836, 0.0273, 1.73, 0.0273, 1.836, 0.0273, 1.836, 0.0781, 1.258, 0.1328, 1.137, 0.0781, 1.258, 0.1328, 1.137, 0.0781, 1.258, 0.1328, 1.242, 0.0781, 1.484, 0.0781, 1.242, 0.0781, 1.258, 0.1328, 1.242, 0.0781, 1.484, 0.0781, 1.484, 0.0273, 1.73, 0.0273, 1.484, 0.0273, 1.484, 0.0781, 2.988, 1.004, 2.988, 1.527, 2.578, 1.004, 2.988, 1.527, 2.988, 1.004, 2.578, 1.527, 2.578, 1.004, 2.578, 1.527, 2.988, 1.004, 2.578, 1.527, 2.578, 1.004, 2.988, 1.527, 2.988, 1.004, 2.988, 1.527, 2.578, 1.004, 2.988, 1.527, 2.578, 1.527, 2.988, 1.527, 2.578, 1.527, 2.988, 1.527, 2.988, 1.527, 2.578, 1.527, 2.988, 1.527, 2.988, 1.527, 2.988, 1.527, 2.578, 1.527, 2.988, 1.004, 2.578, 1.004, 2.988, 1.004, 2.578, 1.527, 1.715, 0.1328, 1.836, 0.0781, 1.715, 0.1328, 1.836, 0.0781, 1.715, 0.1328, 1.73, 0.0781, 1.484, 0.0781, 1.73, 0.0781, 1.715, 0.1328, 1.73, 0.0781, 1.484, 0.0781, 1.484, 0.0273, 1.242, 0.0273, 1.484, 0.0273, 1.484, 0.0781, 2.234, 0.4141, 2.008, 0.5078, 2.008, 0.457, 2.008, 0.5078, 2.234, 0.4141, 2.008, 0.5938, 2.234, 0.4141, 2.008, 0.5938, 2.234, 0.4141, 2.008, 0.5938, 2.234, 0.4141, 2.008, 0.5078, 2.008, 0.457, 2.008, 0.5078, 2.234, 0.4141, 1.258, 0.1328, 1.484, 0.0781, 1.715, 0.1328, 1.484, 0.0781, 1.258, 0.1328, 1.242, 0.0781, 1.137, 0.0781, 1.242, 0.0781, 1.258, 0.1328, 1.242, 0.0781, 1.137, 0.0781, 1.137, 0.0273, 1.242, 0.0273, 1.137, 0.0273, 1.137, 0.0781, 0.2734, 2.0, 0.4336, 2.004, 0.4336, 2.141, 0.4336, 2.004, 0.2734, 2.0, 0.4336, 2.141, 0.2734, 2.125, 0.4336, 2.141, 0.2734, 2.0, 0.4336, 2.141, 0.2734, 2.125, 0.4336, 2.211, 2.578, 1.527, 2.578, 1.527, 2.445, 1.508, 2.578, 1.527, 2.578, 1.527, 2.988, 1.527, 2.578, 1.004, 2.988, 1.527, 2.578, 1.527, 2.988, 1.527, 2.578, 1.004, 2.988, 1.004, 1.441, 1.668, 1.527, 1.867, 1.422, 1.867, 1.527, 1.867, 1.441, 1.668, 1.543, 1.688, 1.355, 1.234, 1.543, 1.688, 1.441, 1.668, 1.543, 1.688, 1.355, 1.234, 1.383, 1.234, 1.293, 1.633, 1.422, 1.867, 1.25, 1.867, 1.422, 1.867, 1.293, 1.633, 1.441, 1.668, 1.32, 1.297, 1.441, 1.668, 1.293, 1.633, 1.441, 1.668, 1.32, 1.297, 1.355, 1.234, 3.562, 2.664, 3.793, 2.586, 3.793, 2.527, 3.793, 2.586, 3.562, 2.664, 3.793, 2.691, 3.566, 2.695, 3.793, 2.691, 3.562, 2.664, 3.793, 2.691, 3.566, 2.695, 3.562, 2.664, 2.578, 1.527, 2.445, 1.508, 2.578, 1.527, 2.445, 1.508, 2.578, 1.527, 2.988, 1.527, 2.578, 1.004, 2.988, 1.527, 2.578, 1.527, 2.988, 1.527, 2.578, 1.004, 2.988, 1.004, 4.008, 1.289, 4.184, 1.688, 4.008, 1.688, 4.184, 1.688, 4.008, 1.289, 4.184, 1.285, 4.008, 1.047, 4.184, 1.285, 4.008, 1.289, 4.184, 1.285, 4.008, 1.047, 4.184, 1.0, 2.484, 2.418, 2.449, 2.68, 2.469, 2.68, 2.449, 2.68, 2.484, 2.418, 2.461, 2.418, 2.473, 2.258, 2.461, 2.418, 2.484, 2.418, 2.461, 2.418, 2.473, 2.258, 2.41, 2.418, 1.285, 1.223, 1.297, 1.207, 1.293, 1.16, 1.297, 1.207, 1.285, 1.223, 1.32, 1.297, 1.254, 1.234, 1.32, 1.297, 1.285, 1.223, 1.32, 1.297, 1.254, 1.234, 1.223, 1.23, 1.277, 1.125, 1.293, 1.16, 1.285, 1.094, 1.293, 1.16, 1.277, 1.125, 1.285, 1.223, 1.258, 1.203, 1.285, 1.223, 1.277, 1.125, 1.285, 1.223, 1.258, 1.203, 1.254, 1.234, 2.332, 3.18, 2.266, 3.0, 2.348, 2.996, 2.266, 3.0, 2.332, 3.18, 2.281, 3.18, 2.281, 3.184, 2.281, 3.18, 2.332, 3.18, 2.281, 3.18, 2.281, 3.184, 2.223, 3.184, 3.48, 3.336, 3.012, 3.684, 3.012, 3.359, 3.012, 3.684, 3.48, 3.336, 3.012, 3.359, 3.012, 3.039, 3.012, 3.359, 3.48, 3.336, 1.109, 1.027, 1.164, 1.184, 1.566, 1.004, 1.164, 1.184, 1.109, 1.027, 1.145, 1.605, 1.074, 1.594, 1.145, 1.605, 1.109, 1.027, 2.332, 3.18, 2.383, 3.176, 2.332, 3.184, 2.383, 3.176, 2.332, 3.18, 2.398, 2.996, 2.348, 2.996, 2.398, 2.996, 2.332, 3.18, 1.637, 1.699, 1.527, 1.867, 1.637, 1.867, 1.527, 1.867, 1.637, 1.699, 1.543, 1.688, 1.355, 1.234, 1.543, 1.688, 1.637, 1.699, 1.25, 1.867, 1.293, 1.633, 1.141, 1.867, 1.293, 1.633, 1.25, 1.867, 1.441, 1.668, 1.422, 1.867, 1.441, 1.668, 1.25, 1.867, 3.48, 3.336, 3.012, 3.359, 3.012, 3.684, 3.012, 3.359, 3.48, 3.336, 3.012, 3.039, 3.012, 3.359, 3.012, 3.039, 3.48, 3.336, 2.484, 2.418, 2.461, 2.418, 2.473, 2.258, 2.461, 2.418, 2.484, 2.418, 2.449, 2.68, 2.469, 2.68, 2.449, 2.68, 2.484, 2.418, 3.008, 0.9961, 3.289, 1.379, 3.207, 1.0, 3.289, 1.379, 3.008, 0.9961, 3.008, 1.293, 3.289, 1.379, 3.008, 1.293, 3.008, 0.9961, 2.234, 0.2422, 2.008, 0.1523, 2.008, 0.0469, 2.008, 0.1523, 2.234, 0.2422, 2.008, 0.2422, 2.008, 0.332, 2.008, 0.2422, 2.234, 0.2422, 2.234, 0.4141, 2.008, 0.332, 2.234, 0.2422, 2.008, 0.332, 2.234, 0.4141, 2.008, 0.4141, 2.008, 0.457, 2.008, 0.4141, 2.234, 0.4141, 2.004, 2.543, 2.09, 2.711, 2.18, 2.699, 2.09, 2.711, 2.004, 2.543, 2.004, 2.672, 2.461, 2.418, 2.414, 2.68, 2.449, 2.68, 2.414, 2.68, 2.461, 2.418, 2.41, 2.418, 4.008, 1.289, 4.184, 1.688, 4.184, 1.285, 4.184, 1.688, 4.008, 1.289, 4.008, 1.688, 1.242, 0.0273, 1.242, 0.0781, 1.484, 0.0273, 1.242, 0.0781, 1.242, 0.0273, 1.137, 0.0781, 1.73, 0.0273, 1.73, 0.0781, 1.484, 0.0273, 1.73, 0.0781, 1.73, 0.0273, 1.836, 0.0781, 1.73, 0.0273, 1.73, 0.0781, 1.836, 0.0273, 1.73, 0.0781, 1.73, 0.0273, 1.484, 0.0781, 1.242, 0.0781, 1.242, 0.0273, 1.484, 0.0781, 1.242, 0.0273, 1.242, 0.0781, 1.137, 0.0273, 4.008, 1.047, 4.184, 1.285, 4.184, 1.0, 4.184, 1.285, 4.008, 1.047, 4.008, 1.289, 1.32, 3.238, 1.375, 3.238, 1.262, 3.238, 1.375, 3.238, 1.32, 3.238, 1.262, 2.996, 1.438, 3.238, 1.656, 2.996, 1.465, 3.238, 1.656, 2.996, 1.438, 3.238, 1.516, 2.996, 1.262, 2.996, 1.359, 2.996, 1.375, 3.238, 1.359, 2.996, 1.262, 2.996, 1.359, 3.238, 1.512, 3.238, 1.359, 3.238, 1.438, 3.238, 1.359, 3.238, 1.512, 3.238, 1.359, 2.996, 2.219, 3.18, 2.281, 3.18, 2.223, 3.184, 2.281, 3.18, 2.219, 3.18, 2.191, 3.004, 2.234, 0.2422, 2.008, 0.0469, 2.008, 0.1523, 2.008, 0.0469, 2.234, 0.2422, 2.234, 0.2422, 3.793, 2.527, 3.562, 2.598, 3.562, 2.352, 3.562, 2.598, 3.793, 2.527, 3.562, 2.664, 2.113, 2.059, 2.008, 2.238, 2.008, 2.113, 2.008, 2.238, 2.113, 2.059, 2.238, 2.098, 3.793, 2.586, 3.562, 2.664, 3.793, 2.527, 3.562, 2.664, 3.793, 2.586, 3.793, 2.691, 1.441, 1.668, 1.223, 1.23, 1.293, 1.633, 1.223, 1.23, 1.441, 1.668, 1.32, 1.297, 1.164, 1.184, 1.109, 1.027, 1.566, 1.004, 1.109, 1.027, 1.164, 1.184, 1.074, 1.594, 0.2734, 2.125, 0.2734, 2.211, 0.0586, 2.0, 0.2734, 2.211, 0.2734, 2.125, 0.4336, 2.211, 3.32, 1.0, 3.289, 1.379, 3.207, 1.0, 3.289, 1.379, 3.32, 1.0, 3.352, 1.0, 2.578, 1.355, 2.988, 1.004, 2.578, 1.004, 2.988, 1.004, 2.578, 1.355, 2.578, 1.527, 3.363, 1.254, 3.207, 1.0, 3.289, 1.379, 3.207, 1.0, 3.363, 1.254, 3.352, 1.0, 3.363, 1.254, 3.234, 1.312, 3.289, 1.379, 3.234, 1.312, 3.363, 1.254, 3.215, 1.379, 3.012, 3.359, 3.48, 3.336, 3.012, 3.684, 3.48, 3.336, 3.012, 3.359, 3.012, 3.039, 3.234, 1.312, 3.008, 1.293, 3.289, 1.379, 3.008, 1.293, 3.234, 1.312, 3.008, 1.352, 2.578, 1.527, 2.988, 1.527, 2.988, 1.527, 2.988, 1.527, 2.578, 1.527, 2.578, 1.527, 3.008, 1.352, 3.289, 1.379, 3.008, 1.293, 3.289, 1.379, 3.008, 1.352, 3.234, 1.312, 3.234, 1.312, 3.363, 1.254, 3.289, 1.379, 3.363, 1.254, 3.234, 1.312, 3.215, 1.379, 2.988, 1.527, 2.578, 1.004, 2.988, 1.004, 2.578, 1.004, 2.988, 1.527, 2.578, 1.527, 3.215, 1.379, 3.637, 1.254, 3.363, 1.254, 3.637, 1.254, 3.215, 1.379, 3.02, 1.594, 2.578, 1.527, 2.988, 1.527, 2.988, 1.004, 2.988, 1.527, 2.578, 1.527, 2.445, 1.508, 2.578, 1.527, 2.578, 1.527, 2.988, 1.527, 2.578, 1.527, 2.578, 1.527, 2.578, 1.527, 3.363, 1.254, 3.02, 1.594, 3.215, 1.379, 3.02, 1.594, 3.363, 1.254, 3.637, 1.254, 3.637, 1.254, 3.352, 1.0, 3.363, 1.254, 3.352, 1.0, 3.637, 1.254, 3.699, 1.0, 3.352, 1.0, 3.637, 1.254, 3.363, 1.254, 3.637, 1.254, 3.352, 1.0, 3.699, 1.0, 2.41, 2.418, 2.449, 2.68, 2.414, 2.68, 2.449, 2.68, 2.41, 2.418, 2.461, 2.418, 2.371, 2.508, 2.414, 2.68, 2.34, 2.68, 2.414, 2.68, 2.371, 2.508, 2.41, 2.418, 3.008, 1.352, 3.234, 1.312, 3.012, 1.488, 3.012, 1.488, 3.234, 1.312, 3.215, 1.379, 3.289, 1.379, 3.352, 1.0, 3.363, 1.254, 3.234, 1.312, 3.008, 1.352, 3.012, 1.488, 3.215, 1.379, 3.234, 1.312, 3.012, 1.488, 3.02, 1.594, 3.215, 1.379, 3.012, 1.488, 3.012, 1.488, 3.215, 1.379, 3.02, 1.594, 2.578, 1.004, 2.578, 1.527, 2.578, 1.355, 3.734, 1.996, 3.305, 1.996, 3.793, 2.352, 3.305, 1.996, 3.734, 1.996, 3.793, 2.352, 1.258, 1.203, 1.277, 1.125, 1.262, 1.152, 3.207, 1.0, 3.352, 1.0, 3.32, 1.0, 2.281, 3.184, 2.332, 3.18, 2.332, 3.184, 2.281, 3.18, 2.191, 3.004, 2.266, 3.0, 2.008, 0.1523, 2.008, 0.2422, 2.008, 0.1914, 3.008, 0.9961, 3.207, 1.0, 3.289, 1.379, 1.648, 3.238, 1.656, 2.996, 1.516, 2.996, 2.988, 1.004, 2.578, 1.004, 2.578, 1.527])
me_n0b0.materials.append(mat_m0armoss02_t)
me_n0b0.use_remesh_preserve_volume = False
me_n0b0.use_remesh_preserve_attributes = False
me_n0b0.use_mirror_vertex_groups = False
me_n0b0.update()
me_n0b0.normals_split_custom_set([tuple(v) for v in zip(*[iter([-0.5253, -0.3252, -0.7863, 0.5524, 0.8331, -0.02893, 0.2888, 0.9571, -0.02253, 0.5524, 0.8331, -0.02893, -0.5253, -0.3252, -0.7863, -0.5054, -0.2648, -0.8213, -0.442, -0.2728, 0.8545, -0.5054, -0.2648, -0.8213, -0.5253, -0.3252, -0.7863, -0.5054, -0.2648, -0.8213, -0.442, -0.2728, 0.8545, -0.6603, 0.2575, 0.7055, 0.5524, 0.8331, -0.02893, -0.6603, 0.2575, 0.7055, -0.442, -0.2728, 0.8545, -0.6603, 0.2575, 0.7055, 0.5524, 0.8331, -0.02893, 0.9597, -0.2708, -0.07469, -0.6748, 0.2624, -0.6898, 0.9597, -0.2708, -0.07469, 0.5524, 0.8331, -0.02893, 0.9597, -0.2708, -0.07469, -0.6748, 0.2624, -0.6898, -0.04473, 0.4717, -0.8806, -0.007474, 0.4426, 0.8967, -0.04473, 0.4717, -0.8806, -0.6748, 0.2624, -0.6898, -0.04473, 0.4717, -0.8806, -0.007474, 0.4426, 0.8967, -0.05105, 0.1841, 0.9816, 0.7043, -0.7082, -0.0488, -0.05105, 0.1841, 0.9816, -0.007474, 0.4426, 0.8967, -0.05105, 0.1841, 0.9816, 0.7043, -0.7082, -0.0488, 0.9945, -0.1001, -0.03007, -0.04473, 0.4717, -0.8806, 0.9945, -0.1001, -0.03007, 0.7043, -0.7082, -0.0488, 0.9945, -0.1001, -0.03007, -0.04473, 0.4717, -0.8806, -0.09442, 0.3622, -0.9273, -0.05105, 0.1841, 0.9816, -0.09442, 0.3622, -0.9273, -0.04473, 0.4717, -0.8806, -0.09442, 0.3622, -0.9273, -0.05105, 0.1841, 0.9816, -0.2432, 0.9699, 0.009888, 0.9945, -0.1001, -0.03007, -0.2432, 0.9699, 0.009888, -0.05105, 0.1841, 0.9816, -0.2432, 0.9699, 0.009888, 0.9945, -0.1001, -0.03007, -0.09442, 0.3622, -0.9273, 0.4835, 0.4286, 0.7632, -0.0008746, 0.6363, 0.7714, 0.0, 0.4367, 0.8996, -0.0008746, 0.6363, 0.7714, 0.4835, 0.4286, 0.7632, 0.4827, 0.5958, 0.6418, 0.8496, 0.4731, 0.2332, 0.4827, 0.5958, 0.6418, 0.4835, 0.4286, 0.7632, 0.4827, 0.5958, 0.6418, 0.8496, 0.4731, 0.2332, 0.3726, 0.8517, 0.3683, 0.6999, 0.7098, 0.07993, 0.3726, 0.8517, 0.3683, 0.8496, 0.4731, 0.2332, 0.3726, 0.8517, 0.3683, 0.6999, 0.7098, 0.07993, -5.174e-08, 0.783, -0.6221, 0.6451, 0.7638, -0.02114, -5.174e-08, 0.783, -0.6221, 0.6999, 0.7098, 0.07993, -5.174e-08, 0.783, -0.6221, 0.6451, 0.7638, -0.02114, 0.5219, 0.5264, -0.6712, -0.1229, 0.286, 0.9503, 0.5219, 0.5264, -0.6712, 0.6451, 0.7638, -0.02114, 0.5219, 0.5264, -0.6712, -0.1229, 0.286, 0.9503, -0.1591, -0.1317, -0.9784, -0.7135, 0.1916, 0.674, -0.1591, -0.1317, -0.9784, -0.1229, 0.286, 0.9503, -0.1591, -0.1317, -0.9784, -0.7135, 0.1916, 0.674, -0.7242, -0.3909, -0.5682, -0.5373, 0.7001, 0.4703, -0.7242, -0.3909, -0.5682, -0.7135, 0.1916, 0.674, -0.7242, -0.3909, -0.5682, -0.5373, 0.7001, 0.4703, -0.5412, 0.2468, -0.8039, 0.8774, 0.4492, -0.1687, -0.5412, 0.2468, -0.8039, -0.5373, 0.7001, 0.4703, -0.5412, 0.2468, -0.8039, 0.8774, 0.4492, -0.1687, 0.9999, -0.01428, 0.001701, -0.5373, 0.7001, 0.4703, 0.9999, -0.01428, 0.001701, 0.8774, 0.4492, -0.1687, 0.9999, -0.01428, 0.001701, -0.5373, 0.7001, 0.4703, -0.7135, 0.1916, 0.674, 0.8457, 0.533, -0.02696, 0.6326, 0.7745, -0.0008817, 0.2089, 0.04878, 0.9767, 0.6326, 0.7745, -0.0008817, 0.8457, 0.533, -0.02696, 0.3611, 0.001914, -0.9325, -0.1475, -0.6675, -0.7299, 0.3611, 0.001914, -0.9325, 0.8457, 0.533, -0.02696, 0.3611, 0.001914, -0.9325, -0.1475, -0.6675, -0.7299, 0.2089, 0.04878, 0.9767, -0.1502, -0.524, 0.8384, 0.2089, 0.04878, 0.9767, -0.1475, -0.6675, -0.7299, 0.2089, 0.04878, 0.9767, -0.1502, -0.524, 0.8384, 0.8457, 0.533, -0.02696, -0.1179, -0.2682, 0.9561, 0.8457, 0.533, -0.02696, -0.1502, -0.524, 0.8384, 0.8457, 0.533, -0.02696, -0.1179, -0.2682, 0.9561, 0.9991, -0.01234, -0.04124, -0.4139, -0.1448, 0.8987, 0.9991, -0.01234, -0.04124, -0.1179, -0.2682, 0.9561, 0.9991, -0.01234, -0.04124, -0.4139, -0.1448, 0.8987, 0.8174, -0.5735, -0.05448, -0.5834, -0.3297, 0.7423, 0.8174, -0.5735, -0.05448, -0.4139, -0.1448, 0.8987, 0.8174, -0.5735, -0.05448, -0.5834, -0.3297, 0.7423, 0.9087, -0.4122, -0.06548, 0.6139, -0.7893, 0.01354, 0.9087, -0.4122, -0.06548, -0.5834, -0.3297, 0.7423, 0.9087, -0.4122, -0.06548, 0.6139, -0.7893, 0.01354, -0.597, -0.3209, -0.7353, -0.5834, -0.3297, 0.7423, -0.597, -0.3209, -0.7353, 0.6139, -0.7893, 0.01354, -0.597, -0.3209, -0.7353, -0.5834, -0.3297, 0.7423, -0.4139, -0.1448, 0.8987, -0.0008746, 0.6363, 0.7714, -0.4786, 0.4191, 0.7716, 0.0, 0.4367, 0.8996, -0.4786, 0.4191, 0.7716, -0.0008746, 0.6363, 0.7714, -0.4729, 0.6033, 0.6421, -0.3685, 0.8528, 0.37, -0.4729, 0.6033, 0.6421, -0.0008746, 0.6363, 0.7714, -0.4729, 0.6033, 0.6421, -0.3685, 0.8528, 0.37, -0.6937, 0.7162, 0.07645, -5.174e-08, 0.783, -0.6221, -0.6937, 0.7162, 0.07645, -0.3685, 0.8528, 0.37, -0.6937, 0.7162, 0.07645, -5.174e-08, 0.783, -0.6221, -0.6432, 0.7652, -0.02747, -0.5439, 0.5221, -0.6569, -0.6432, 0.7652, -0.02747, -5.174e-08, 0.783, -0.6221, -0.6432, 0.7652, -0.02747, -0.5439, 0.5221, -0.6569, 0.1977, -0.3393, -0.9197, -0.9785, -0.2056, 0.0144, 0.1977, -0.3393, -0.9197, -0.5439, 0.5221, -0.6569, 0.1977, -0.3393, -0.9197, -0.9785, -0.2056, 0.0144, -0.9968, -0.0665, 0.04384, 0.6875, 0.1955, 0.6994, -0.9968, -0.0665, 0.04384, -0.9785, -0.2056, 0.0144, -0.9968, -0.0665, 0.04384, 0.6875, 0.1955, 0.6994, 0.5294, 0.7062, 0.4701, 0.5341, 0.2511, -0.8073, 0.5294, 0.7062, 0.4701, 0.6875, 0.1955, 0.6994, 0.5294, 0.7062, 0.4701, 0.5341, 0.2511, -0.8073, -0.8774, 0.4492, -0.1687, -0.9968, -0.0665, 0.04384, -0.8774, 0.4492, -0.1687, 0.5341, 0.2511, -0.8073, -0.8774, 0.4492, -0.1687, -0.9968, -0.0665, 0.04384, 0.5294, 0.7062, 0.4701, -0.4686, 0.0, 0.8834, -0.4777, 0.7115, 0.5153, -0.6802, 0.0, 0.733, -0.4777, 0.7115, 0.5153, -0.4686, 0.0, 0.8834, -0.3503, 0.667, 0.6575, -3.377e-06, 0.0, 1.0, -0.3503, 0.667, 0.6575, -0.4686, 0.0, 0.8834, -0.3503, 0.667, 0.6575, -3.377e-06, 0.0, 1.0, 3.341e-06, 0.1393, 0.9902, 0.4686, 0.0, 0.8834, 3.341e-06, 0.1393, 0.9902, -3.377e-06, 0.0, 1.0, 3.341e-06, 0.1393, 0.9902, 0.4686, 0.0, 0.8834, 0.3497, 0.6668, 0.6581, 0.4852, 0.7008, 0.5229, 0.3497, 0.6668, 0.6581, 0.4686, 0.0, 0.8834, 0.3497, 0.6668, 0.6581, 0.4852, 0.7008, 0.5229, 3.287e-05, 1.0, -0.0004951, 0.7166, 0.6291, 0.3012, 3.287e-05, 1.0, -0.0004951, 0.4852, 0.7008, 0.5229, 3.287e-05, 1.0, -0.0004951, 0.7166, 0.6291, 0.3012, 0.001019, 1.0, -0.0003295, 0.7075, 0.7067, 0.0, 0.001019, 1.0, -0.0003295, 0.7166, 0.6291, 0.3012, 0.001019, 1.0, -0.0003295, 0.7075, 0.7067, 0.0, 0.7207, 0.6332, -0.2822, 1.0, 0.0, 0.0, 0.7207, 0.6332, -0.2822, 0.7075, 0.7067, 0.0, 0.7207, 0.6332, -0.2822, 1.0, 0.0, 0.0, 0.9312, 3.924e-08, -0.3645, 0.2739, -0.1893, 0.9429, 0.2457, -0.2596, 0.934, 0.01509, -0.526, 0.8504, 0.2457, -0.2596, 0.934, 0.2739, -0.1893, 0.9429, 0.4268, 0.183, 0.8856, 0.3893, 0.1035, 0.9153, 0.4268, 0.183, 0.8856, 0.2739, -0.1893, 0.9429, 0.4268, 0.183, 0.8856, 0.3893, 0.1035, 0.9153, 0.3536, 0.587, 0.7283, 0.4064, 0.5154, 0.7544, 0.3536, 0.587, 0.7283, 0.3893, 0.1035, 0.9153, 0.3536, 0.587, 0.7283, 0.4064, 0.5154, 0.7544, 0.005265, 0.7271, 0.6865, 0.003319, 0.7276, 0.686, 0.005265, 0.7271, 0.6865, 0.4064, 0.5154, 0.7544, 0.005265, 0.7271, 0.6865, 0.003319, 0.7276, 0.686, -0.3567, 0.5796, 0.7327, -0.4101, 0.5148, 0.7529, -0.3567, 0.5796, 0.7327, 0.003319, 0.7276, 0.686, -0.3567, 0.5796, 0.7327, -0.4101, 0.5148, 0.7529, -0.4018, 0.1103, 0.9091, -0.4729, 0.6033, 0.6421, -0.8677, 0.3469, 0.3562, -0.4786, 0.4191, 0.7716, -0.8677, 0.3469, 0.3562, -0.4729, 0.6033, 0.6421, -0.8442, 0.4811, 0.2362, -0.6937, 0.7162, 0.07645, -0.8442, 0.4811, 0.2362, -0.4729, 0.6033, 0.6421, -0.8442, 0.4811, 0.2362, -0.6937, 0.7162, 0.07645, -0.8835, 0.1679, -0.4374, -0.6432, 0.7652, -0.02747, -0.8835, 0.1679, -0.4374, -0.6937, 0.7162, 0.07645, -0.8835, 0.1679, -0.4374, -0.6432, 0.7652, -0.02747, 0.07836, 0.4208, 0.9038, 0.1977, -0.3393, -0.9197, 0.07836, 0.4208, 0.9038, -0.6432, 0.7652, -0.02747, 0.07836, 0.4208, 0.9038, 0.1977, -0.3393, -0.9197, 0.7274, -0.365, -0.5811, -0.9968, -0.0665, 0.04384, 0.7274, -0.365, -0.5811, 0.1977, -0.3393, -0.9197, 0.7274, -0.365, -0.5811, -0.9968, -0.0665, 0.04384, 0.5341, 0.2511, -0.8073, -0.4198, -0.1112, 0.9008, -0.1999, -0.1412, 0.9696, -5.215e-06, -0.0947, 0.9955, -0.1999, -0.1412, 0.9696, -0.4198, -0.1112, 0.9008, -0.5551, -0.1205, 0.823, -0.7329, 0.1286, 0.6681, -0.5551, -0.1205, 0.823, -0.4198, -0.1112, 0.9008, -0.5551, -0.1205, 0.823, -0.7329, 0.1286, 0.6681, -0.9304, 0.0007018, 0.3665, -0.9201, 0.1301, 0.3694, -0.9304, 0.0007018, 0.3665, -0.7329, 0.1286, 0.6681, -0.9304, 0.0007018, 0.3665, -0.9201, 0.1301, 0.3694, -0.9293, 0.05714, -0.3648, -0.8988, 0.1152, -0.423, -0.9293, 0.05714, -0.3648, -0.9201, 0.1301, 0.3694, -0.9293, 0.05714, -0.3648, -0.8988, 0.1152, -0.423, -0.7232, 0.0731, -0.6868, -0.6162, 0.09434, -0.7819, -0.7232, 0.0731, -0.6868, -0.8988, 0.1152, -0.423, 0.6875, 0.1955, 0.6994, 0.7274, -0.365, -0.5811, 0.5341, 0.2511, -0.8073, 0.7274, -0.365, -0.5811, 0.6875, 0.1955, 0.6994, 0.07836, 0.4208, 0.9038, -0.9785, -0.2056, 0.0144, 0.07836, 0.4208, 0.9038, 0.6875, 0.1955, 0.6994, 0.07836, 0.4208, 0.9038, -0.9785, -0.2056, 0.0144, -0.8835, 0.1679, -0.4374, -0.5439, 0.5221, -0.6569, -0.8835, 0.1679, -0.4374, -0.9785, -0.2056, 0.0144, -0.8835, 0.1679, -0.4374, -0.5439, 0.5221, -0.6569, -0.538, 0.1307, -0.8328, -5.174e-08, 0.783, -0.6221, -0.538, 0.1307, -0.8328, -0.5439, 0.5221, -0.6569, -0.538, 0.1307, -0.8328, -5.174e-08, 0.783, -0.6221, -0.001791, 0.01943, -0.9998, 0.0, 0.0, -1.0, 0.0, 0.0, -1.0, -4.131e-08, -4.77e-08, -1.0, 0.0, 0.0, -1.0, 0.0, 0.0, -1.0, 0.0, 9.633e-08, -1.0, 0.0, 6.643e-08, -1.0, 0.0, 9.633e-08, -1.0, 0.0, 0.0, -1.0, 0.0, 9.633e-08, -1.0, 0.0, 6.643e-08, -1.0, 0.0, 2.247e-09, -1.0, 0.0, 6.421e-08, -1.0, 0.0, 2.247e-09, -1.0, 0.0, 6.643e-08, -1.0, 0.0, 2.247e-09, -1.0, 0.0, 6.421e-08, -1.0, 0.0, 7.502e-08, -1.0, 0.0, 6.45e-08, -1.0, 0.0, 7.502e-08, -1.0, 0.0, 6.421e-08, -1.0, 0.0, 7.502e-08, -1.0, 0.0, 6.45e-08, -1.0, 0.0, 0.0, -1.0, 0.5912, -0.07527, 0.803, 0.7479, 0.08806, 0.6579, 0.4198, -0.1112, 0.9008, 0.7479, 0.08806, 0.6579, 0.5912, -0.07527, 0.803, 0.9144, 0.09397, 0.3938, 0.9165, 0.0409, 0.3978, 0.9144, 0.09397, 0.3938, 0.5912, -0.07527, 0.803, 0.9144, 0.09397, 0.3938, 0.9165, 0.0409, 0.3978, 0.8951, 0.1045, -0.4334, 0.9257, 0.0672, -0.3722, 0.8951, 0.1045, -0.4334, 0.9165, 0.0409, 0.3978, 0.8951, 0.1045, -0.4334, 0.9257, 0.0672, -0.3722, 0.4949, 0.1111, -0.8618, 0.7332, 0.08865, -0.6742, 0.4949, 0.1111, -0.8618, 0.9257, 0.0672, -0.3722, 0.4949, 0.1111, -0.8618, 0.7332, 0.08865, -0.6742, -0.9993, -0.03752, 0.002476, -0.9811, 0.1937, 0.001249, -0.9087, 0.1854, -0.3741, -0.8988, 0.1152, -0.423, -0.9087, 0.1854, -0.3741, -0.9811, 0.1937, 0.001249, -0.9199, 0.2309, 0.317, -0.9201, 0.1301, 0.3694, -0.9199, 0.2309, 0.317, -0.9811, 0.1937, 0.001249, -0.9199, 0.2309, 0.317, -0.9201, 0.1301, 0.3694, -0.5515, 0.3296, 0.7663, -0.7329, 0.1286, 0.6681, -0.5515, 0.3296, 0.7663, -0.9201, 0.1301, 0.3694, -0.5515, 0.3296, 0.7663, -0.7329, 0.1286, 0.6681, -0.3543, 0.338, 0.8719, 2.127e-09, -1.0, -6.743e-08, -4.502e-08, -1.0, -7.516e-08, 0.0, -1.0, 2.31e-06, -4.502e-08, -1.0, -7.516e-08, 2.127e-09, -1.0, -6.743e-08, -1.36e-08, -1.0, -5.98e-08, -1.499e-08, -1.0, -3.307e-08, -1.36e-08, -1.0, -5.98e-08, 2.127e-09, -1.0, -6.743e-08, -1.36e-08, -1.0, -5.98e-08, -1.499e-08, -1.0, -3.307e-08, -5.111e-09, -1.0, 2.352e-08, 0.0, -1.0, 0.0, -5.111e-09, -1.0, 2.352e-08, -1.499e-08, -1.0, -3.307e-08, -5.111e-09, -1.0, 2.352e-08, 0.0, -1.0, 0.0, 0.0, -1.0, 6.5e-08, 0.3543, 0.338, 0.8719, -3.227e-08, 0.3341, 0.9426, 0.0, 0.2661, 0.9639, -3.227e-08, 0.3341, 0.9426, 0.3543, 0.338, 0.8719, 0.535, 0.3466, 0.7705, 0.7479, 0.08806, 0.6579, 0.535, 0.3466, 0.7705, 0.3543, 0.338, 0.8719, 0.535, 0.3466, 0.7705, 0.7479, 0.08806, 0.6579, 0.9225, 0.243, 0.3001, 0.9144, 0.09397, 0.3938, 0.9225, 0.243, 0.3001, 0.7479, 0.08806, 0.6579, 0.9225, 0.243, 0.3001, 0.9144, 0.09397, 0.3938, 0.9816, 0.1912, 0.0004629, 0.9186, 0.1569, -0.3628, 0.5219, 0.5264, -0.6712, -0.1591, -0.1317, -0.9784, 0.5219, 0.5264, -0.6712, 0.9186, 0.1569, -0.3628, 0.5392, 0.1333, -0.8316, 0.8917, 0.2808, -0.3551, 0.5392, 0.1333, -0.8316, 0.9186, 0.1569, -0.3628, 0.5392, 0.1333, -0.8316, 0.8917, 0.2808, -0.3551, 0.5606, 0.1375, -0.8166, 0.9157, 0.2444, -0.3189, 0.5606, 0.1375, -0.8166, 0.8917, 0.2808, -0.3551, 0.5606, 0.1375, -0.8166, 0.9157, 0.2444, -0.3189, 0.5458, 0.1235, -0.8288, 0.5392, 0.1333, -0.8316, -5.174e-08, 0.783, -0.6221, 0.5219, 0.5264, -0.6712, -5.174e-08, 0.783, -0.6221, 0.5392, 0.1333, -0.8316, -0.001791, 0.01943, -0.9998, -0.004344, 0.07649, -0.9971, -0.001791, 0.01943, -0.9998, 0.5392, 0.1333, -0.8316, -0.001791, 0.01943, -0.9998, -0.004344, 0.07649, -0.9971, -0.561, 0.1322, -0.8172, -0.005096, 0.09409, -0.9956, -0.561, 0.1322, -0.8172, -0.004344, 0.07649, -0.9971, -0.561, 0.1322, -0.8172, -0.005096, 0.09409, -0.9956, -0.5447, 0.134, -0.8278, -0.7156, 0.6299, 0.302, -1.0, 0.0, 0.0, -0.9219, 0.0, 0.3875, -1.0, 0.0, 0.0, -0.7156, 0.6299, 0.302, -0.7075, 0.7067, 0.0, -0.001019, 1.0, -0.0003327, -0.7075, 0.7067, 0.0, -0.7156, 0.6299, 0.302, -0.7075, 0.7067, 0.0, -0.001019, 1.0, -0.0003327, -0.7207, 0.6332, -0.2822, -0.5175, 0.7054, -0.4843, -0.7207, 0.6332, -0.2822, -0.001019, 1.0, -0.0003327, -0.7207, 0.6332, -0.2822, -0.5175, 0.7054, -0.4843, -0.7301, 5.913e-08, -0.6833, -0.701, 0.01711, 0.713, -0.5889, 0.747, 0.3085, -0.7074, 0.03623, 0.7059, -0.5889, 0.747, 0.3085, -0.701, 0.01711, 0.713, 2.193e-08, 0.9809, 0.1943, 0.0, 0.4453, 0.8954, 2.193e-08, 0.9809, 0.1943, -0.701, 0.01711, 0.713, 2.193e-08, 0.9809, 0.1943, 0.0, 0.4453, 0.8954, 0.701, 0.01711, 0.713, -8.162e-09, -0.7416, 0.6709, 0.701, 0.01711, 0.713, 0.0, 0.4453, 0.8954, 0.701, 0.01711, 0.713, -8.162e-09, -0.7416, 0.6709, 0.7074, 0.03623, 0.7059, 0.02423, -0.5274, 0.8493, 0.01509, -0.526, 0.8504, 0.2457, -0.2596, 0.934, 0.01509, -0.526, 0.8504, 0.02423, -0.5274, 0.8493, -0.2948, -0.2013, 0.9341, -0.2553, -0.2164, 0.9423, -0.2948, -0.2013, 0.9341, 0.02423, -0.5274, 0.8493, -0.2948, -0.2013, 0.9341, -0.2553, -0.2164, 0.9423, -0.4018, 0.1103, 0.9091, -0.4248, 0.1916, 0.8848, -0.4018, 0.1103, 0.9091, -0.2553, -0.2164, 0.9423, -0.4018, 0.1103, 0.9091, -0.4248, 0.1916, 0.8848, -0.3567, 0.5796, 0.7327, -0.6449, 0.4272, -0.6337, -0.9503, 0.3112, -2.016e-06, -0.645, 0.4268, 0.6339, -0.9503, 0.3112, -2.016e-06, -0.6449, 0.4272, -0.6337, -0.7019, 0.09175, -0.7064, -6.009e-06, 0.32, -0.9474, -0.7019, 0.09175, -0.7064, -0.6449, 0.4272, -0.6337, -0.7019, 0.09175, -0.7064, -6.009e-06, 0.32, -0.9474, 1.051e-05, 0.0, -1.0, 0.7071, 0.0, -0.7071, 1.051e-05, 0.0, -1.0, -6.009e-06, 0.32, -0.9474, -0.645, 0.4268, 0.6339, 6.038e-06, 0.3199, 0.9475, 0.645, 0.4268, 0.6339, 6.038e-06, 0.3199, 0.9475, -0.645, 0.4268, 0.6339, -0.7019, 0.09148, 0.7064, -0.9503, 0.3112, -2.016e-06, -0.7019, 0.09148, 0.7064, -0.645, 0.4268, 0.6339, -0.7019, 0.09148, 0.7064, -0.9503, 0.3112, -2.016e-06, -1.0, 0.0, -1.059e-05, -0.7071, 0.0, -0.7071, -1.0, 0.0, -1.059e-05, -0.9503, 0.3112, -2.016e-06, 0.6802, 0.0, 0.733, 0.4852, 0.7008, 0.5229, 0.4686, 0.0, 0.8834, 0.4852, 0.7008, 0.5229, 0.6802, 0.0, 0.733, 0.7166, 0.6291, 0.3012, 0.9219, 0.0, 0.3875, 0.7166, 0.6291, 0.3012, 0.6802, 0.0, 0.733, 0.7166, 0.6291, 0.3012, 0.9219, 0.0, 0.3875, 0.7075, 0.7067, 0.0, 1.0, 0.0, 0.0, 0.7075, 0.7067, 0.0, 0.9219, 0.0, 0.3875, 0.01682, 0.9996, -0.02342, -0.3503, 0.667, 0.6575, 3.341e-06, 0.1393, 0.9902, -0.3503, 0.667, 0.6575, 0.01682, 0.9996, -0.02342, -0.4777, 0.7115, 0.5153, -0.7156, 0.6299, 0.302, -0.4777, 0.7115, 0.5153, 0.01682, 0.9996, -0.02342, -0.4777, 0.7115, 0.5153, -0.7156, 0.6299, 0.302, -0.6802, 0.0, 0.733, -0.9219, 0.0, 0.3875, -0.6802, 0.0, 0.733, -0.7156, 0.6299, 0.302, 0.6449, 0.4272, -0.6337, -6.009e-06, 0.32, -0.9474, -0.6449, 0.4272, -0.6337, -6.009e-06, 0.32, -0.9474, 0.6449, 0.4272, -0.6337, 0.7019, 0.09175, -0.7064, 0.9503, 0.3112, -1.39e-05, 0.7019, 0.09175, -0.7064, 0.6449, 0.4272, -0.6337, 0.7019, 0.09175, -0.7064, 0.9503, 0.3112, -1.39e-05, 1.0, 0.0, 1.053e-05, 0.7071, 0.0, 0.7071, 1.0, 0.0, 1.053e-05, 0.9503, 0.3112, -1.39e-05, 5.111e-09, -1.0, 2.832e-08, 0.0, -1.0, 5.807e-08, 0.0, -1.0, 9.455e-08, 0.0, -1.0, 5.807e-08, 5.111e-09, -1.0, 2.832e-08, 0.0, -1.0, 4.952e-09, -5.111e-09, -1.0, 2.352e-08, 0.0, -1.0, 4.952e-09, 5.111e-09, -1.0, 2.832e-08, 0.0, -1.0, 4.952e-09, -5.111e-09, -1.0, 2.352e-08, 0.0, -1.0, 5.491e-08, 0.0, -1.0, 6.5e-08, 0.0, -1.0, 5.491e-08, -5.111e-09, -1.0, 2.352e-08, 0.645, 0.4268, 0.6339, 0.9503, 0.3112, -1.39e-05, 0.6449, 0.4272, -0.6337, 0.9503, 0.3112, -1.39e-05, 0.645, 0.4268, 0.6339, 0.7019, 0.09148, 0.7063, 6.038e-06, 0.3199, 0.9475, 0.7019, 0.09148, 0.7063, 0.645, 0.4268, 0.6339, 0.7019, 0.09148, 0.7063, 6.038e-06, 0.3199, 0.9475, -1.045e-05, 0.0, 1.0, -0.7071, 0.0, 0.7071, -1.045e-05, 0.0, 1.0, 6.038e-06, 0.3199, 0.9475, 2.193e-08, 0.9809, 0.1943, 0.0, 0.8953, 0.4455, -0.5889, 0.747, 0.3085, 0.0, 0.8953, 0.4455, 2.193e-08, 0.9809, 0.1943, 0.5889, 0.747, 0.3085, 0.701, 0.01711, 0.713, 0.5889, 0.747, 0.3085, 2.193e-08, 0.9809, 0.1943, 0.5889, 0.747, 0.3085, 0.701, 0.01711, 0.713, 0.7074, 0.03623, 0.7059, -0.681, 0.3466, -0.6451, -0.001019, 1.0, -0.0003327, -0.0008842, 1.0, -0.0008091, -0.001019, 1.0, -0.0003327, -0.681, 0.3466, -0.6451, -0.5175, 0.7054, -0.4843, -0.726, 7.619e-08, -0.6877, -0.5175, 0.7054, -0.4843, -0.681, 0.3466, -0.6451, -0.5175, 0.7054, -0.4843, -0.726, 7.619e-08, -0.6877, -0.7301, 5.913e-08, -0.6833, -0.8898, 0.2594, -0.3754, -0.5447, 0.134, -0.8278, -0.9138, 0.2317, -0.3336, -0.5447, 0.134, -0.8278, -0.8898, 0.2594, -0.3754, -0.561, 0.1322, -0.8172, -0.538, 0.1307, -0.8328, -0.561, 0.1322, -0.8172, -0.8898, 0.2594, -0.3754, -0.561, 0.1322, -0.8172, -0.538, 0.1307, -0.8328, -0.001791, 0.01943, -0.9998, -0.8442, 0.4811, 0.2362, -0.9138, 0.2317, -0.3336, -0.8677, 0.3469, 0.3562, -0.9138, 0.2317, -0.3336, -0.8442, 0.4811, 0.2362, -0.8898, 0.2594, -0.3754, -0.8835, 0.1679, -0.4374, -0.8898, 0.2594, -0.3754, -0.8442, 0.4811, 0.2362, -0.8898, 0.2594, -0.3754, -0.8835, 0.1679, -0.4374, -0.538, 0.1307, -0.8328, -4.131e-08, -4.77e-08, -1.0, 0.0, -4.406e-08, -1.0, 0.0, 0.0, -1.0, 0.0, -4.406e-08, -1.0, -4.131e-08, -4.77e-08, -1.0, 0.0, -5.093e-07, -1.0, 0.0, -5.676e-07, -1.0, 0.0, -5.093e-07, -1.0, -4.131e-08, -4.77e-08, -1.0, 0.0, -5.093e-07, -1.0, 0.0, -5.676e-07, -1.0, 4.131e-08, -4.77e-08, -1.0, 0.7207, 0.6332, -0.2822, 0.0008408, 1.0, -0.0007942, 0.001019, 1.0, -0.0003295, 0.0008408, 1.0, -0.0007942, 0.7207, 0.6332, -0.2822, 0.5176, 0.7054, -0.4844, 0.9312, 3.924e-08, -0.3645, 0.5176, 0.7054, -0.4844, 0.7207, 0.6332, -0.2822, 0.5176, 0.7054, -0.4844, 0.9312, 3.924e-08, -0.3645, 0.7301, 4.17e-08, -0.6833, -0.8927, 0.4412, -0.09147, -1.276e-07, 1.0, -0.006584, -1.01e-07, 1.0, 0.006802, -1.276e-07, 1.0, -0.006584, -0.8927, 0.4412, -0.09147, -0.9056, 0.4115, -0.1027, -0.9858, 0.04376, -0.1619, -0.9056, 0.4115, -0.1027, -0.8927, 0.4412, -0.09147, -0.9056, 0.4115, -0.1027, -0.9858, 0.04376, -0.1619, -0.9831, 0.04916, -0.1765, 0.0, 0.1052, -0.9945, -0.5167, 0.1235, -0.8472, 0.0, 0.08138, -0.9967, -0.5167, 0.1235, -0.8472, 0.0, 0.1052, -0.9945, -0.494, 0.1178, -0.8614, -0.6162, 0.09434, -0.7819, -0.494, 0.1178, -0.8614, 0.0, 0.1052, -0.9945, -0.494, 0.1178, -0.8614, -0.6162, 0.09434, -0.7819, -0.8988, 0.1152, -0.423, 0.9778, -0.2084, 0.0231, -0.1591, -0.1317, -0.9784, -0.7242, -0.3909, -0.5682, -0.1591, -0.1317, -0.9784, 0.9778, -0.2084, 0.0231, 0.9186, 0.1569, -0.3628, 0.6451, 0.7638, -0.02114, 0.9186, 0.1569, -0.3628, 0.9778, -0.2084, 0.0231, 0.9186, 0.1569, -0.3628, 0.6451, 0.7638, -0.02114, 0.6999, 0.7098, 0.07993, 0.9999, -0.01428, 0.001701, -0.7242, -0.3909, -0.5682, -0.5412, 0.2468, -0.8039, -0.7242, -0.3909, -0.5682, 0.9999, -0.01428, 0.001701, 0.9778, -0.2084, 0.0231, -0.1229, 0.286, 0.9503, 0.9778, -0.2084, 0.0231, 0.9999, -0.01428, 0.001701, 0.9778, -0.2084, 0.0231, -0.1229, 0.286, 0.9503, 0.6451, 0.7638, -0.02114, -0.4325, -0.1494, -0.8892, 0.9991, -0.01234, -0.04124, 0.8174, -0.5735, -0.05448, 0.9991, -0.01234, -0.04124, -0.4325, -0.1494, -0.8892, -0.1714, -0.2665, -0.9485, -0.1179, -0.2682, 0.9561, -0.1714, -0.2665, -0.9485, -0.4325, -0.1494, -0.8892, -0.1714, -0.2665, -0.9485, -0.1179, -0.2682, 0.9561, -0.1502, -0.524, 0.8384, 2.262e-15, -1.0, 8.612e-09, 0.0, -1.0, -5.446e-08, -4.499e-08, -1.0, -9.47e-09, 0.0, -1.0, -5.446e-08, 2.262e-15, -1.0, 8.612e-09, 4.499e-08, -1.0, -9.47e-09, 0.0, -1.0, 5.683e-08, 4.499e-08, -1.0, -9.47e-09, 2.262e-15, -1.0, 8.612e-09, -0.002287, 0.8919, 0.4521, 0.3726, 0.8517, 0.3683, -5.174e-08, 0.783, -0.6221, 0.3726, 0.8517, 0.3683, -0.002287, 0.8919, 0.4521, 0.4827, 0.5958, 0.6418, -0.0008746, 0.6363, 0.7714, 0.4827, 0.5958, 0.6418, -0.002287, 0.8919, 0.4521, -0.4325, -0.1494, -0.8892, -0.597, -0.3209, -0.7353, -0.4139, -0.1448, 0.8987, -0.597, -0.3209, -0.7353, -0.4325, -0.1494, -0.8892, 0.9087, -0.4122, -0.06548, 0.8174, -0.5735, -0.05448, 0.9087, -0.4122, -0.06548, -0.4325, -0.1494, -0.8892, -0.004344, 0.07649, -0.9971, 0.5458, 0.1235, -0.8288, -0.005096, 0.09409, -0.9956, 0.5458, 0.1235, -0.8288, -0.004344, 0.07649, -0.9971, 0.5606, 0.1375, -0.8166, 0.5392, 0.1333, -0.8316, 0.5606, 0.1375, -0.8166, -0.004344, 0.07649, -0.9971, 0.8581, 0.3714, 0.3546, 0.8496, 0.4731, 0.2332, 0.4835, 0.4286, 0.7632, 0.8496, 0.4731, 0.2332, 0.8581, 0.3714, 0.3546, 0.8917, 0.2808, -0.3551, 0.9157, 0.2444, -0.3189, 0.8917, 0.2808, -0.3551, 0.8581, 0.3714, 0.3546, 2.262e-15, -1.0, 8.612e-09, 5.145e-08, -1.0, 2.669e-08, 6.123e-15, -1.0, -2.475e-08, 5.145e-08, -1.0, 2.669e-08, 2.262e-15, -1.0, 8.612e-09, 0.0, -1.0, 5.683e-08, -4.499e-08, -1.0, -9.47e-09, 0.0, -1.0, 5.683e-08, 2.262e-15, -1.0, 8.612e-09, 0.0, 0.1052, -0.9945, 0.4949, 0.1111, -0.8618, -0.9993, -0.03752, 0.002476, 0.4949, 0.1111, -0.8618, 0.0, 0.1052, -0.9945, 0.511, 0.1299, -0.8497, 0.0, 0.08138, -0.9967, 0.511, 0.1299, -0.8497, 0.0, 0.1052, -0.9945, 0.0, 0.9392, -0.3434, -0.7077, 0.3471, -0.6153, -0.7838, 0.3433, -0.5175, -0.7077, 0.3471, -0.6153, 0.0, 0.9392, -0.3434, -0.0006804, 0.8442, -0.536, 0.7099, 0.3464, -0.6132, -0.0006804, 0.8442, -0.536, 0.0, 0.9392, -0.3434, 1.36e-08, -1.0, -5.98e-08, 4.502e-08, -1.0, -7.516e-08, 0.0, -1.0, -1.215e-07, 4.502e-08, -1.0, -7.516e-08, 1.36e-08, -1.0, -5.98e-08, -2.127e-09, -1.0, -6.743e-08, 1.499e-08, -1.0, -3.307e-08, -2.127e-09, -1.0, -6.743e-08, 1.36e-08, -1.0, -5.98e-08, 5.111e-09, -1.0, 2.832e-08, 1.499e-08, -1.0, -3.307e-08, 1.36e-08, -1.0, -5.98e-08, 1.499e-08, -1.0, -3.307e-08, 5.111e-09, -1.0, 2.832e-08, 0.0, -1.0, 0.0, 0.0, -1.0, 9.455e-08, 0.0, -1.0, 0.0, 5.111e-09, -1.0, 2.832e-08, -0.3543, 0.338, 0.8719, -3.227e-08, 0.3341, 0.9426, -0.5515, 0.3296, 0.7663, -3.227e-08, 0.3341, 0.9426, -0.3543, 0.338, 0.8719, 0.0, 0.2661, 0.9639, -0.494, 0.1178, -0.8614, -0.9087, 0.1854, -0.3741, -0.5167, 0.1235, -0.8472, -0.9087, 0.1854, -0.3741, -0.494, 0.1178, -0.8614, -0.8988, 0.1152, -0.423, 0.8927, 0.4412, -0.09147, -1.276e-07, 1.0, -0.006584, 0.9056, 0.4115, -0.1027, -1.276e-07, 1.0, -0.006584, 0.8927, 0.4412, -0.09147, -1.01e-07, 1.0, 0.006802, -0.7071, 0.0, 0.7071, -0.7019, 0.09148, 0.7064, -1.0, 0.0, -1.059e-05, -0.7019, 0.09148, 0.7064, -0.7071, 0.0, 0.7071, 6.038e-06, 0.3199, 0.9475, 0.7071, 0.0, -0.7071, 0.7019, 0.09175, -0.7064, 1.0, 0.0, 1.053e-05, 0.7019, 0.09175, -0.7064, 0.7071, 0.0, -0.7071, -6.009e-06, 0.32, -0.9474, -0.7071, 0.0, -0.7071, -0.7019, 0.09175, -0.7064, 1.051e-05, 0.0, -1.0, -0.7019, 0.09175, -0.7064, -0.7071, 0.0, -0.7071, -0.9503, 0.3112, -2.016e-06, 0.7019, 0.09148, 0.7063, 0.7071, 0.0, 0.7071, 0.9503, 0.3112, -1.39e-05, 0.7071, 0.0, 0.7071, 0.7019, 0.09148, 0.7063, -1.045e-05, 0.0, 1.0, 0.9858, 0.04376, -0.1619, 0.9056, 0.4115, -0.1027, 0.9831, 0.04916, -0.1765, 0.9056, 0.4115, -0.1027, 0.9858, 0.04376, -0.1619, 0.8927, 0.4412, -0.09147, 0.7043, -0.7082, -0.0488, 0.9597, -0.2708, -0.07469, -0.04473, 0.4717, -0.8806, 0.9597, -0.2708, -0.07469, 0.7043, -0.7082, -0.0488, -0.007474, 0.4426, 0.8967, 0.5524, 0.8331, -0.02893, -0.4514, -0.3964, 0.7994, 0.2888, 0.9571, -0.02253, -0.4514, -0.3964, 0.7994, 0.5524, 0.8331, -0.02893, -0.442, -0.2728, 0.8545, -0.007474, 0.4426, 0.8967, -0.6603, 0.2575, 0.7055, 0.9597, -0.2708, -0.07469, -0.6603, 0.2575, 0.7055, -0.007474, 0.4426, 0.8967, -0.6748, 0.2624, -0.6898, -0.5054, -0.2648, -0.8213, -0.6748, 0.2624, -0.6898, 0.5524, 0.8331, -0.02893, -0.6748, 0.2624, -0.6898, -0.5054, -0.2648, -0.8213, -0.6603, 0.2575, 0.7055, -0.1475, -0.6675, -0.7299, -0.1714, -0.2665, -0.9485, -0.1502, -0.524, 0.8384, -0.1714, -0.2665, -0.9485, -0.1475, -0.6675, -0.7299, 0.8457, 0.533, -0.02696, -1.36e-08, -1.0, -5.98e-08, 0.0, -1.0, -1.215e-07, -4.502e-08, -1.0, -7.516e-08, 0.0, -1.0, -1.215e-07, -1.36e-08, -1.0, -5.98e-08, 1.36e-08, -1.0, -5.98e-08, 0.0, 0.0, -1.0, 0.0, 0.0, -1.0, 0.0, 7.502e-08, -1.0, 0.0, 0.0, -1.0, 0.0, 0.0, -1.0, 4.131e-08, -4.77e-08, -1.0, 0.1999, -0.1412, 0.9696, 0.4198, -0.1112, 0.9008, 5.16e-06, -0.0947, 0.9955, 0.4198, -0.1112, 0.9008, 0.1999, -0.1412, 0.9696, 0.5912, -0.07527, 0.803, 0.0, -4.406e-08, -1.0, 4.131e-08, -4.77e-08, -1.0, 0.0, 0.0, -1.0, 4.131e-08, -4.77e-08, -1.0, 0.0, -4.406e-08, -1.0, 0.0, -5.093e-07, -1.0, 0.8917, 0.2808, -0.3551, 0.6999, 0.7098, 0.07993, 0.8496, 0.4731, 0.2332, 0.6999, 0.7098, 0.07993, 0.8917, 0.2808, -0.3551, 0.9186, 0.1569, -0.3628, -0.3685, 0.8528, 0.37, -0.002287, 0.8919, 0.4521, -5.174e-08, 0.783, -0.6221, -0.002287, 0.8919, 0.4521, -0.3685, 0.8528, 0.37, -0.0008746, 0.6363, 0.7714, -0.701, 0.01711, 0.713, -8.162e-09, -0.7416, 0.6709, 0.0, 0.4453, 0.8954, -8.162e-09, -0.7416, 0.6709, -0.701, 0.01711, 0.713, -0.7074, 0.03623, 0.7059, 0.8557, 0.0, -0.5175, 0.7099, 0.3464, -0.6132, 0.7838, 0.3433, -0.5175, 0.7099, 0.3464, -0.6132, 0.8557, 0.0, -0.5175, 0.8024, -0.3245, -0.5009, 0.726, 1.988e-08, -0.6877, 0.7301, 4.17e-08, -0.6833, 0.726, 1.124e-07, -0.6877, 0.7301, 4.17e-08, -0.6833, 0.726, 1.988e-08, -0.6877, 0.681, 0.3466, -0.6451, -0.7169, -0.3339, -0.6119, -0.7838, 0.3433, -0.5175, -0.7077, 0.3471, -0.6153, -0.7838, 0.3433, -0.5175, -0.7169, -0.3339, -0.6119, -0.8024, -0.3245, -0.5009, 0.7157, -0.3344, -0.6132, 0.4897, 0.1708, -0.855, 0.7099, 0.3464, -0.6132, 0.4897, 0.1708, -0.855, 0.7157, -0.3344, -0.6132, 0.4927, -0.2029, -0.8462, -5.145e-08, -1.0, 2.669e-08, 2.262e-15, -1.0, 8.612e-09, 6.123e-15, -1.0, -2.475e-08, 2.262e-15, -1.0, 8.612e-09, -5.145e-08, -1.0, 2.669e-08, 0.0, -1.0, 5.683e-08, 0.4897, 0.1708, -0.855, -0.0006804, 0.8442, -0.536, 0.7099, 0.3464, -0.6132, -0.0006804, 0.8442, -0.536, 0.4897, 0.1708, -0.855, -0.008043, 0.4019, -0.9157, 0.3497, 0.6668, 0.6581, -0.02381, 0.9994, -0.02559, 3.341e-06, 0.1393, 0.9902, -0.02381, 0.9994, -0.02559, 0.3497, 0.6668, 0.6581, 3.287e-05, 1.0, -0.0004951, -0.008043, 0.4019, -0.9157, -0.7077, 0.3471, -0.6153, -0.0006804, 0.8442, -0.536, -0.7077, 0.3471, -0.6153, -0.008043, 0.4019, -0.9157, -0.4896, 0.1752, -0.8541, -0.4896, 0.1752, -0.8541, -0.7169, -0.3339, -0.6119, -0.7077, 0.3471, -0.6153, -0.7169, -0.3339, -0.6119, -0.4896, 0.1752, -0.8541, -0.4927, -0.1994, -0.8471, -0.7075, 0.7067, 0.0, -0.9312, -2.141e-09, -0.3645, -1.0, 0.0, 0.0, -0.9312, -2.141e-09, -0.3645, -0.7075, 0.7067, 0.0, -0.7207, 0.6332, -0.2822, -0.4927, -0.1994, -0.8471, 0.0004888, -0.7923, -0.6101, -0.7169, -0.3339, -0.6119, 0.0004888, -0.7923, -0.6101, -0.4927, -0.1994, -0.8471, 0.005234, -0.4501, -0.8929, 0.681, 0.3466, -0.6451, 0.5176, 0.7054, -0.4844, 0.7301, 4.17e-08, -0.6833, 0.5176, 0.7054, -0.4844, 0.681, 0.3466, -0.6451, 0.0008408, 1.0, -0.0007942, 0.0003376, 1.0, 0.002182, -0.7156, 0.6299, 0.302, 0.01682, 0.9996, -0.02342, -0.7156, 0.6299, 0.302, 0.0003376, 1.0, 0.002182, -0.001019, 1.0, -0.0003327, 0.7157, -0.3344, -0.6132, 0.005234, -0.4501, -0.8929, 0.4927, -0.2029, -0.8462, 0.005234, -0.4501, -0.8929, 0.7157, -0.3344, -0.6132, 0.0004888, -0.7923, -0.6101, 0.0004888, -0.7923, -0.6101, -0.8024, -0.3245, -0.5009, -0.7169, -0.3339, -0.6119, -0.8024, -0.3245, -0.5009, 0.0004888, -0.7923, -0.6101, -1.171e-07, -0.9082, -0.4185, 0.8024, -0.3245, -0.5009, 0.0004888, -0.7923, -0.6101, 0.7157, -0.3344, -0.6132, 0.0004888, -0.7923, -0.6101, 0.8024, -0.3245, -0.5009, -1.171e-07, -0.9082, -0.4185, 0.8951, 0.1045, -0.4334, 0.511, 0.1299, -0.8497, 0.9106, 0.191, -0.3664, 0.511, 0.1299, -0.8497, 0.8951, 0.1045, -0.4334, 0.4949, 0.1111, -0.8618, 0.9816, 0.1912, 0.0004629, 0.9106, 0.191, -0.3664, 0.9225, 0.243, 0.3001, 0.9106, 0.191, -0.3664, 0.9816, 0.1912, 0.0004629, 0.8951, 0.1045, -0.4334, -0.008043, 0.4019, -0.9157, 0.4897, 0.1708, -0.855, 1.757e-07, -0.002532, -1.0, 1.757e-07, -0.002532, -1.0, 0.4897, 0.1708, -0.855, 0.4927, -0.2029, -0.8462, 0.7099, 0.3464, -0.6132, 0.8024, -0.3245, -0.5009, 0.7157, -0.3344, -0.6132, -0.4896, 0.1752, -0.8541, -0.008043, 0.4019, -0.9157, 1.757e-07, -0.002532, -1.0, -0.4927, -0.1994, -0.8471, -0.4896, 0.1752, -0.8541, 1.757e-07, -0.002532, -1.0, 0.005234, -0.4501, -0.8929, -0.4927, -0.1994, -0.8471, 1.757e-07, -0.002532, -1.0, 1.757e-07, -0.002532, -1.0, 0.4927, -0.2029, -0.8462, 0.005234, -0.4501, -0.8929, -0.726, 7.619e-08, -0.6877, -0.681, 0.3466, -0.6451, -0.9777, 1.009e-05, -0.2098, 0.0, 1.29e-07, -1.0, 0.0, 6.421e-08, -1.0, 0.0, 6.643e-08, -1.0, 0.0, 6.421e-08, -1.0, 0.0, 1.29e-07, -1.0, 0.0, 6.45e-08, -1.0, -0.1229, 0.286, 0.9503, 0.9999, -0.01428, 0.001701, -0.7135, 0.1916, 0.674, -0.7838, 0.3433, -0.5175, -0.8024, -0.3245, -0.5009, 1.0, -4.797e-05, -4.371e-08, -0.1179, -0.2682, 0.9561, -0.4325, -0.1494, -0.8892, -0.4139, -0.1448, 0.8987, -0.1714, -0.2665, -0.9485, 0.8457, 0.533, -0.02696, 0.9991, -0.01234, -0.04124, 4.502e-08, -1.0, -7.516e-08, -2.127e-09, -1.0, -6.743e-08, 0.0, -1.0, 2.31e-06, 0.0, 0.9392, -0.3434, 0.7838, 0.3433, -0.5175, 0.7099, 0.3464, -0.6132, -0.5253, -0.3252, -0.7863, -0.4514, -0.3964, 0.7994, -0.442, -0.2728, 0.8545, -0.7301, 5.913e-08, -0.6833, -0.9312, -2.141e-09, -0.3645, -0.7207, 0.6332, -0.2822])] * 3)])
me_n2b1 = bpy.data.meshes.new('n2b1')
me_n2b1.from_pydata([(0.0, -0.007861, 0.02641), (0.1342, -0.003459, -0.02641), (0.09194, 0.08848, -0.02641), (0.09194, -0.08941, 0.001549), (0.0, -0.1307, 0.01033), (-0.09194, -0.08941, 0.001549), (-0.1342, -0.003459, -0.02641), (-0.09194, 0.08848, -0.02641), (0.0, 0.1307, -0.02641)], [], [(0, 1, 2), (1, 0, 3), (4, 3, 0), (0, 5, 4), (5, 0, 6), (7, 6, 0), (0, 8, 7), (8, 0, 2)])
me_n2b1.polygons.foreach_set('use_smooth', [True] * 8)
_k = set([(1, 2), (1, 3), (2, 8), (3, 4), (4, 5), (5, 6), (6, 7), (7, 8)])
me_n2b1.attributes.new('sharp_edge', 'BOOLEAN', 'EDGE').data.foreach_set('value', [ (min(e.vertices), max(e.vertices)) in _k for e in me_n2b1.edges])
_uv = me_n2b1.uv_layers.new(name='UVMap')
_uv.uv.foreach_set('vector', [0.0195, 1.008, 0.9297, 1.008, 0.6406, 1.664, 0.9297, 1.008, 0.0195, 1.008, 0.6406, 1.664, 0.0195, 1.887, 0.6406, 1.664, 0.0195, 1.008, 0.0195, 1.008, 0.6406, 1.664, 0.0195, 1.887, 0.6406, 1.664, 0.0195, 1.008, 0.9297, 1.008, 0.6406, 1.664, 0.9297, 1.008, 0.0195, 1.008, 0.0195, 1.008, 0.0195, 1.887, 0.6406, 1.664, 0.0195, 1.887, 0.0195, 1.008, 0.6406, 1.664])
me_n2b1.materials.append(mat_m2armoss00_t)
me_n2b1.use_remesh_preserve_volume = False
me_n2b1.use_remesh_preserve_attributes = False
me_n2b1.use_mirror_vertex_groups = False
me_n2b1.update()
me_n2b1.normals_split_custom_set([tuple(v) for v in zip(*[iter([0.0, 0.1237, 0.9923, 0.3583, 0.1456, 0.9222, 0.2598, 0.2617, 0.9295, 0.3583, 0.1456, 0.9222, 0.0, 0.1237, 0.9923, 0.2691, 0.009779, 0.9631, 0.0, -0.1298, 0.9915, 0.2691, 0.009779, 0.9631, 0.0, 0.1237, 0.9923, 0.0, 0.1237, 0.9923, -0.2691, 0.009779, 0.9631, 0.0, -0.1298, 0.9915, -0.2691, 0.009779, 0.9631, 0.0, 0.1237, 0.9923, -0.3583, 0.1456, 0.9222, -0.2598, 0.2617, 0.9295, -0.3583, 0.1456, 0.9222, 0.0, 0.1237, 0.9923, 0.0, 0.1237, 0.9923, 0.0, 0.3562, 0.9344, -0.2598, 0.2617, 0.9295, 0.0, 0.3562, 0.9344, 0.0, 0.1237, 0.9923, 0.2598, 0.2617, 0.9295])] * 3)])
me_n3b2 = bpy.data.meshes.new('n3b2')
me_n3b2.from_pydata([(0.0, 1.3, 0.1384), (0.1446, 1.156, 0.3879), (0.0, 1.192, 0.3805), (0.2932, 0.956, 0.1375), (0.0, 0.9672, -0.175), (0.0, 0.731, 0.1285), (-0.2932, 0.956, 0.1375), (-0.1628, 0.8166, 0.4437), (-0.2306, 0.978, 0.4237), (-0.1446, 1.156, 0.3879), (0.2306, 0.978, 0.4237), (0.1628, 0.8166, 0.4437), (0.0, 0.7632, 0.4536)], [], [(0, 1, 2), (1, 0, 3), (4, 3, 0), (3, 4, 5), (4, 6, 5), (5, 6, 7), (8, 7, 6), (6, 9, 8), (9, 6, 0), (4, 0, 6), (3, 10, 1), (10, 3, 11), (5, 11, 3), (12, 5, 7), (5, 12, 11), (2, 9, 0)])
me_n3b2.polygons.foreach_set('use_smooth', [True] * 16)
_k = set([(1, 2), (1, 10), (2, 9), (7, 8), (7, 12), (8, 9), (10, 11), (11, 12)])
me_n3b2.attributes.new('sharp_edge', 'BOOLEAN', 'EDGE').data.foreach_set('value', [ (min(e.vertices), max(e.vertices)) in _k for e in me_n3b2.edges])
_uv = me_n3b2.uv_layers.new(name='UVMap')
_uv.uv.foreach_set('vector', [0.8632, 0.178, 0.9863, 0.178, 0.9863, 0.3011, 0.8632, 0.178, 0.9863, 0.178, 0.9863, 0.3011, 0.8632, 0.178, 0.9863, 0.178, 0.9863, 0.3011, 0.8632, 0.178, 0.9863, 0.178, 0.9863, 0.3011, 0.8632, 0.178, 0.9863, 0.178, 0.9863, 0.3011, 0.8632, 0.178, 0.9863, 0.178, 0.9863, 0.3011, 0.8632, 0.178, 0.9863, 0.178, 0.9863, 0.3011, 0.8632, 0.178, 0.9863, 0.178, 0.9863, 0.3011, 0.8632, 0.178, 0.9863, 0.178, 0.9863, 0.3011, 0.8632, 0.178, 0.9863, 0.178, 0.9863, 0.3011, 0.8632, 0.178, 0.9863, 0.178, 0.9863, 0.3011, 0.8632, 0.178, 0.9863, 0.178, 0.9863, 0.3011, 0.8632, 0.178, 0.9863, 0.178, 0.9863, 0.3011, 0.8632, 0.178, 0.9863, 0.178, 0.9863, 0.3011, 0.8632, 0.178, 0.9863, 0.178, 0.9863, 0.3011, 0.8632, 0.178, 0.9863, 0.178, 0.9863, 0.3011])
me_n3b2.use_remesh_preserve_volume = False
me_n3b2.use_remesh_preserve_attributes = False
me_n3b2.use_mirror_vertex_groups = False
me_n3b2.update()
me_n3b2.normals_split_custom_set([tuple(v) for v in zip(*[iter([0.0, -0.963, 0.2694, -0.6881, -0.7124, -0.138, 1.775e-08, -0.9139, -0.4059, -0.6881, -0.7124, -0.138, 0.0, -0.963, 0.2694, -0.9502, 0.08303, 0.3004, 0.0, 0.05102, 0.9987, -0.9502, 0.08303, 0.3004, 0.0, -0.963, 0.2694, -0.9502, 0.08303, 0.3004, 0.0, 0.05102, 0.9987, 0.0, 0.9496, 0.3134, 0.0, 0.05102, 0.9987, 0.9502, 0.08303, 0.3004, 0.0, 0.9496, 0.3134, 0.0, 0.9496, 0.3134, 0.9502, 0.08303, 0.3004, 0.639, 0.7658, -0.07213, 0.9768, -0.03693, -0.2111, 0.639, 0.7658, -0.07213, 0.9502, 0.08303, 0.3004, 0.9502, 0.08303, 0.3004, 0.6881, -0.7124, -0.138, 0.9768, -0.03693, -0.2111, 0.6881, -0.7124, -0.138, 0.9502, 0.08303, 0.3004, 0.0, -0.963, 0.2694, 0.0, 0.05102, 0.9987, 0.0, -0.963, 0.2694, 0.9502, 0.08303, 0.3004, -0.9502, 0.08303, 0.3004, -0.9768, -0.03693, -0.2111, -0.6881, -0.7124, -0.138, -0.9768, -0.03693, -0.2111, -0.9502, 0.08303, 0.3004, -0.639, 0.7658, -0.07213, 0.0, 0.9496, 0.3134, -0.639, 0.7658, -0.07213, -0.9502, 0.08303, 0.3004, -2.035e-08, 0.9951, -0.09837, 0.0, 0.9496, 0.3134, 0.639, 0.7658, -0.07213, 0.0, 0.9496, 0.3134, -2.035e-08, 0.9951, -0.09837, -0.639, 0.7658, -0.07213, 1.775e-08, -0.9139, -0.4059, 0.6881, -0.7124, -0.138, 0.0, -0.963, 0.2694])] * 3)])

# ---- objects
ob_n3b1 = bpy.data.objects.new('n3b1', me_n0b0_001)
ob_n1b3 = bpy.data.objects.new('n1b3', me_n1b3)
ob_n0b0 = bpy.data.objects.new('n0b0', me_n0b0)
ob_n2b1 = bpy.data.objects.new('n2b1', me_n2b1)
ob_n3b2 = bpy.data.objects.new('n3b2', me_n3b2)
ob_lamp = bpy.data.objects.new('Lamp', light_lamp)
ob_camera = bpy.data.objects.new('Camera', cam_camera)

# ---- transforms, parenting, visibility, modifiers, constraints
ob_n3b1.location = (0.0, 0.0, 0.0)
ob_n3b1.rotation_euler = (1.571, -0.0, 0.0)
ob_n3b1.lineart.crease_threshold = 0.0
ob_n1b3.location = (0.0, 0.0, 0.0)
ob_n1b3.rotation_euler = (1.571, -0.0, 0.0)
ob_n1b3.lineart.crease_threshold = 0.0
ob_n0b0.location = (0.0, 0.0, 0.0)
ob_n0b0.rotation_euler = (1.571, -0.0, 0.0)
ob_n0b0.lineart.crease_threshold = 0.0
ob_n2b1.location = (0.0, -0.4365, 0.9835)
ob_n2b1.rotation_euler = (1.571, -0.0, 0.0)
ob_n2b1.lineart.crease_threshold = 0.0
ob_n3b2.location = (0.0, 0.0, 0.0)
ob_n3b2.rotation_euler = (1.571, -0.0, 0.0)
ob_n3b2.lineart.crease_threshold = 0.0
ob_lamp.location = (-0.006434, -1.309, 2.799)
ob_lamp.rotation_euler = (0.6503, 0.05522, 1.866)
ob_lamp.lock_rotations_4d = False
ob_lamp.empty_display_type = 'ARROWS'
ob_lamp.color = (0.0, 0.0, 0.0, 0.0)
ob_lamp.lineart.crease_threshold = 0.0
ob_camera.location = (7.481, -6.508, 5.344)
ob_camera.rotation_euler = (1.109, 0.0, 0.8149)
ob_camera.lock_rotations_4d = False
ob_camera.empty_display_type = 'ARROWS'
ob_camera.color = (0.0, 0.0, 0.0, 0.0)
ob_camera.display_type = 'WIRE'
ob_camera.lineart.crease_threshold = 0.0

# ---- collection membership
col_collection_1.objects.link(ob_n3b1)
col_collection_1.objects.link(ob_n1b3)
col_collection_1.objects.link(ob_n0b0)
col_collection_1.objects.link(ob_n2b1)
col_collection_1.objects.link(ob_n3b2)
col_collection_1.objects.link(ob_lamp)
col_collection_1.objects.link(ob_camera)

# ---- scene / render settings (as saved in the file)
scene.camera = ob_camera
scene.frame_start = 1; scene.frame_end = 23; scene.frame_set(23)
scene.render.engine = 'BLENDER_EEVEE_NEXT'
scene.render.resolution_percentage = 50
scene.render.dither_intensity = 0.0
scene.cycles.use_denoising = False
scene.cycles.samples = 128
scene.cycles.sampling_pattern = 'TABULATED_SOBOL'
scene.cycles.use_adaptive_sampling = False
scene.cycles.use_light_tree = False
scene.cycles.blur_glossy = 0.0
scene.cycles.sample_clamp_indirect = 0.0
scene.view_settings.view_transform = 'Standard'
bpy.context.view_layer.update()
